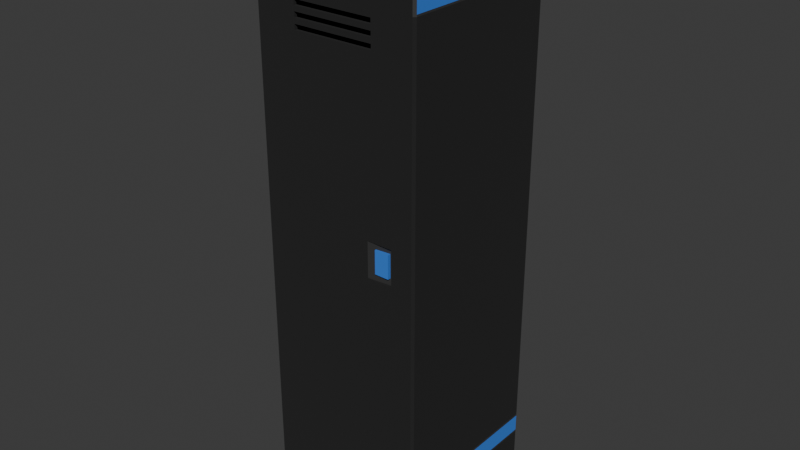 # Source: locker.blend  (saved by Blender 4.4.32; exported with 4.5.12 LTS)
import bpy
from mathutils import Matrix  # noqa: F401  (used for matrix-valued properties, if any)

bpy.ops.wm.read_factory_settings(use_empty=True)
scene = bpy.context.scene
scene.name = 'Scene'

# ---- collections
col_collection = bpy.data.collections.new('Collection'); scene.collection.children.link(col_collection)

# ---- materials (node trees are filled in below, after node groups)
mat_lockerbase = bpy.data.materials.new('LockerBase')
mat_lockerbase.alpha_threshold = 0.0
mat_lockerbase.roughness = 0.5
mat_lockerbase.line_color = (0.0, 0.0, 0.0, 1.0)
mat_lockerdetail = bpy.data.materials.new('LockerDetail')
mat_lockercolor = bpy.data.materials.new('LockerColor')

# ---- material node trees
mat_lockerbase.use_nodes = True; mat_lockerbase.node_tree.nodes.clear()
_N = mat_lockerbase.node_tree.nodes; _L = mat_lockerbase.node_tree.links
n0 = _N.new('ShaderNodeOutputMaterial'); n0.name = 'Material Output'; n0.location = (300, 300)
n1 = _N.new('ShaderNodeBsdfPrincipled'); n1.name = 'Principled BSDF'; n1.location = (10, 300)
n1.inputs[0].default_value = (0.01754, 0.01754, 0.01754, 1.0)
n1.inputs[1].default_value = 0.1257
n1.inputs[2].default_value = 1.0
n1.inputs[3].default_value = 1.45
_L.new(n1.outputs[0], n0.inputs[0])
n0.is_active_output = True
mat_lockerdetail.use_nodes = True; mat_lockerdetail.node_tree.nodes.clear()
_N = mat_lockerdetail.node_tree.nodes; _L = mat_lockerdetail.node_tree.links
n0 = _N.new('ShaderNodeBsdfPrincipled'); n0.name = 'Principled BSDF'; n0.location = (10, 300)
n0.inputs[0].default_value = (0.04006, 0.04006, 0.04006, 1.0)
n1 = _N.new('ShaderNodeOutputMaterial'); n1.name = 'Material Output'; n1.location = (300, 300)
_L.new(n0.outputs[0], n1.inputs[0])
n1.is_active_output = True
mat_lockercolor.use_nodes = True; mat_lockercolor.node_tree.nodes.clear()
_N = mat_lockercolor.node_tree.nodes; _L = mat_lockercolor.node_tree.links
n0 = _N.new('ShaderNodeBsdfPrincipled'); n0.name = 'Principled BSDF'; n0.location = (10, 300)
n0.inputs[0].default_value = (0.04627, 0.2359, 0.801, 1.0)
n0.inputs[1].default_value = 0.2197
n0.inputs[2].default_value = 0.824
n1 = _N.new('ShaderNodeOutputMaterial'); n1.name = 'Material Output'; n1.location = (300, 300)
_L.new(n0.outputs[0], n1.inputs[0])
n1.is_active_output = True

# ---- world
world_world = bpy.data.worlds.new('World'); scene.world = world_world
world_world.use_nodes = True; world_world.node_tree.nodes.clear()
_N = world_world.node_tree.nodes; _L = world_world.node_tree.links
n0 = _N.new('ShaderNodeOutputWorld'); n0.name = 'World Output'; n0.location = (300, 300)
n1 = _N.new('ShaderNodeBackground'); n1.name = 'Background'; n1.location = (10, 300)
n1.inputs[0].default_value = (0.05088, 0.05088, 0.05088, 1.0)
_L.new(n1.outputs[0], n0.inputs[0])
n0.is_active_output = True
world_world.color = (0.05088, 0.05088, 0.05088)
world_world.sun_shadow_jitter_overblur = 0.0

# ---- meshes
me_cube = bpy.data.meshes.new('Cube')
me_cube.from_pydata([(-1.122, -1.3, 0.6284), (1.122, -1.3, 0.6284), (1.3, 0.0, 9.0), (-1.3, 0.0, 9.0), (1.3, 0.0, 0.45), (-1.3, 0.0, 0.45), (0.9216, -1.3, 8.822), (-0.9216, -1.3, 8.822), (-0.9967, -1.3, 0.0), (0.9967, -1.3, 0.0), (0.9967, -1.3, 0.6284), (-0.9967, -1.3, 0.6284), (-0.9967, 0.0, 9.0), (0.9967, 0.0, 9.0), (-1.3, -0.975, 0.0), (1.3, -0.975, 0.45), (1.3, -0.975, 0.0), (-1.3, -0.975, 0.45), (-0.9967, -0.975, 0.0), (0.9967, -0.975, 0.0), (0.9967, -0.975, 9.0), (-0.9967, -0.975, 9.0), (0.9967, -0.975, 0.45), (-0.9967, -0.975, 0.45), (1.3, 1.3, 0.0), (-1.3, 1.3, 0.0), (-1.3, 1.3, 0.45), (1.3, 1.3, 0.45), (-0.9967, 1.3, 0.0), (0.9967, 1.3, 0.0), (0.9967, 1.3, 0.45), (-0.9967, 1.3, 0.45), (-1.3, 0.975, 0.0), (1.3, 0.975, 9.0), (1.3, 0.975, 0.45), (-1.3, 0.975, 9.0), (1.3, 0.975, 0.0), (-1.3, 0.975, 0.45), (-0.9967, 0.975, 0.0), (0.9967, 0.975, 0.0), (0.9967, 0.975, 9.0), (-0.9967, 0.975, 9.0), (0.9967, 0.975, 0.45), (-0.9967, 0.975, 0.45), (1.122, -1.3, 8.617), (1.3, -0.9897, 9.0), (-1.122, -1.3, 8.617), (-1.3, -0.9897, 9.0), (1.3, 1.3, 8.69), (0.9967, 1.3, 9.0), (-0.9967, 1.3, 9.0), (-1.3, 1.3, 8.69), (-0.9967, -1.3, 9.0), (-0.9967, -1.3, 0.45), (0.9967, -1.3, 9.0), (0.9967, -1.3, 0.45), (-1.291, -1.237, 6.691), (-1.291, -1.237, 6.865), (-1.291, 1.291, 6.691), (-1.291, 1.291, 6.865), (1.291, -1.237, 6.691), (1.291, -1.237, 6.865), (1.291, 1.291, 6.691), (1.291, 1.291, 6.865), (-1.122, -1.3, 0.6284), (1.122, -1.3, 0.6284), (0.9216, -1.3, 8.822), (0.5272, -1.294, 4.398), (-0.9216, -1.3, 8.822), (0.5272, -1.294, 4.953), (0.9967, -1.3, 0.6284), (-0.9967, -1.3, 0.6284), (1.122, -1.3, 8.617), (0.9319, -1.251, 4.398), (-1.122, -1.3, 8.617), (0.9319, -1.251, 4.953), (-0.6299, -1.3, 7.619), (-0.6299, -1.3, 7.699), (-0.6299, -1.3, 7.779), (-0.6299, -1.3, 7.858), (-0.6299, -1.3, 7.938), (0.6299, -1.3, 7.54), (0.6299, -1.3, 7.619), (0.6299, -1.3, 7.699), (0.6299, -1.3, 7.938), (0.6299, -1.3, 7.779), (0.6299, -1.3, 7.858), (-0.6299, -1.3, 7.54), (0.9319, -1.3, 4.953), (0.9319, -1.3, 4.398), (0.7698, -1.3, 4.953), (0.5272, -1.3, 4.398), (0.5272, -1.3, 4.953), (0.6597, -1.304, 4.504), (0.6597, -1.304, 4.864), (0.6597, -1.247, 4.504), (0.6597, -1.247, 4.864), (0.884, -1.306, 4.504), (0.884, -1.306, 4.864), (0.884, -1.249, 4.504), (0.884, -1.249, 4.864), (1.3, 0.0, 4.814), (1.3, 0.0, 4.529), (-1.3, 0.0, 4.814), (-1.3, 0.0, 4.529), (-0.9967, 1.3, 4.814), (-0.9967, 1.3, 4.529), (0.9967, 1.3, 4.814), (0.9967, 1.3, 4.529), (-1.3, 0.975, 4.814), (-1.3, 0.975, 4.529), (1.3, 0.975, 4.814), (1.3, 0.975, 4.529), (1.3, 1.3, 4.519), (1.3, 1.3, 4.794), (-1.3, 1.3, 4.794), (-1.3, 1.3, 4.519), (-1.3, -0.9848, 4.814), (-1.3, -0.9799, 4.529), (1.3, -0.9848, 4.814), (1.3, -0.9799, 4.529), (1.122, -1.3, 4.795), (1.122, -1.3, 4.529), (-1.122, -1.3, 4.529), (-1.122, -1.3, 4.795), (1.3, 1.3, 8.091), (1.3, 1.3, 8.361), (-1.122, -1.3, 8.091), (-1.122, -1.3, 8.361), (1.3, 0.0, 8.361), (1.3, 0.0, 8.091), (-1.3, 0.0, 8.361), (-1.3, 0.0, 8.091), (-0.9967, 1.3, 8.361), (-0.9967, 1.3, 8.091), (0.9967, 1.3, 8.361), (0.9967, 1.3, 8.091), (-1.3, 0.975, 8.361), (-1.3, 0.975, 8.091), (1.3, 0.975, 8.361), (1.3, 0.975, 8.091), (-1.3, 1.3, 8.361), (-1.3, 1.3, 8.091), (-1.3, -0.9881, 8.361), (-1.3, -0.9865, 8.091), (1.3, -0.9881, 8.361), (1.3, -0.9865, 8.091), (1.122, -1.3, 8.361), (1.122, -1.3, 8.091), (1.3, 0.0, 1.04), (1.3, 0.0, 0.7699), (-1.3, 0.0, 1.04), (-1.3, 0.0, 0.7699), (-0.9967, 1.3, 1.04), (-0.9967, 1.3, 0.7699), (0.9967, 1.3, 1.04), (0.9967, 1.3, 0.7699), (-1.3, 0.975, 1.04), (-1.3, 0.975, 0.7699), (1.3, 0.975, 1.04), (1.3, 0.975, 0.7699), (-1.3, 1.3, 1.04), (-1.3, 1.3, 0.7699), (-1.3, -0.9783, 1.04), (-1.3, -0.9766, 0.7699), (1.3, -0.9783, 1.04), (1.3, -0.9766, 0.7699), (1.122, -1.3, 1.04), (1.122, -1.3, 0.7699), (1.3, 1.3, 0.7699), (1.3, 1.3, 1.04), (-1.122, -1.3, 0.7699), (-1.122, -1.3, 1.04), (1.271, -1.271, 0.02887), (-1.271, -1.271, 0.02887), (-1.122, -1.25, 0.6284), (1.122, -1.25, 0.6284), (1.265, 0.0, 8.965), (-1.265, 0.0, 8.965), (1.265, 0.0, 0.4854), (-1.265, 0.0, 0.4854), (0.9216, -1.25, 8.822), (-0.9216, -1.25, 8.822), (-1.026, -1.271, 0.02887), (1.026, -1.271, 0.02887), (0.9967, -1.25, 0.6284), (-0.9967, -1.25, 0.6284), (-0.9967, 0.0, 8.95), (0.9967, 0.0, 8.95), (-1.271, -1.004, 0.02887), (1.255, -0.9901, 0.4651), (1.271, -1.004, 0.02887), (-1.255, -0.9901, 0.4651), (-1.026, -1.004, 0.02887), (1.026, -1.004, 0.02887), (0.9967, -0.975, 8.95), (-0.9967, -0.975, 8.95), (1.026, -1.004, 0.4789), (-1.026, -1.004, 0.4789), (1.271, 1.271, 0.02887), (-1.271, 1.271, 0.02887), (-1.265, 1.265, 0.45), (1.265, 1.265, 0.45), (-1.026, 1.271, 0.02887), (1.026, 1.271, 0.02887), (1.012, 1.255, 0.4651), (-1.012, 1.255, 0.4651), (-1.271, 1.004, 0.02887), (1.265, 0.9684, 8.965), (1.255, 0.9901, 0.4651), (-1.265, 0.9684, 8.965), (1.271, 1.004, 0.02887), (-1.255, 0.9901, 0.4651), (-1.026, 1.004, 0.02887), (1.026, 1.004, 0.02887), (0.9967, 0.975, 8.95), (-0.9967, 0.975, 8.95), (1.026, 1.004, 0.4789), (-1.026, 1.004, 0.4789), (1.122, -1.25, 8.617), (1.265, -0.9827, 8.965), (-1.122, -1.25, 8.617), (-1.265, -0.9827, 8.965), (1.265, 1.265, 8.682), (0.9891, 1.265, 8.965), (-0.9891, 1.265, 8.965), (-1.265, 1.265, 8.682), (-1.265, -1.265, 8.683), (-0.9893, -1.265, 8.965), (-1.012, -1.255, 0.4651), (-1.265, -1.265, 0.45), (0.9893, -1.265, 8.965), (1.265, -1.265, 0.45), (1.012, -1.255, 0.4651), (1.265, -1.265, 8.683), (-1.262, -1.208, 6.72), (-1.262, -1.208, 6.836), (-1.262, 1.262, 6.72), (-1.262, 1.262, 6.836), (1.262, -1.208, 6.72), (1.262, -1.208, 6.836), (1.262, 1.262, 6.72), (1.262, 1.262, 6.836), (-1.122, -1.25, 0.6284), (1.122, -1.25, 0.6284), (0.9216, -1.25, 8.822), (0.497, -1.267, 4.369), (-0.9216, -1.25, 8.822), (0.497, -1.267, 4.982), (0.9967, -1.25, 0.6284), (-0.9967, -1.25, 0.6284), (1.122, -1.25, 8.617), (0.9593, -1.22, 4.37), (-1.122, -1.25, 8.617), (0.9593, -1.22, 4.982), (-0.6299, -1.25, 7.619), (-0.6299, -1.25, 7.699), (-0.6299, -1.25, 7.779), (-0.6299, -1.25, 7.858), (-0.6299, -1.25, 7.938), (0.6299, -1.25, 7.54), (0.6299, -1.25, 7.619), (0.6299, -1.25, 7.699), (0.6299, -1.25, 7.938), (0.6299, -1.25, 7.779), (0.6299, -1.25, 7.858), (-0.6299, -1.25, 7.54), (0.9608, -1.271, 4.982), (0.9608, -1.271, 4.369), (0.7698, -1.265, 4.988), (0.4983, -1.271, 4.369), (0.5119, -1.255, 4.968), (0.6887, -1.275, 4.533), (0.6887, -1.275, 4.835), (0.6884, -1.276, 4.533), (0.6884, -1.276, 4.835), (0.8553, -1.277, 4.533), (0.8553, -1.277, 4.835), (0.855, -1.278, 4.533), (0.855, -1.278, 4.835), (1.25, 0.0, 4.814), (1.25, 0.0, 4.529), (-1.25, 0.0, 4.814), (-1.25, 0.0, 4.529), (-0.9967, 1.25, 4.814), (-0.9967, 1.25, 4.529), (0.9967, 1.25, 4.814), (0.9967, 1.25, 4.529), (-1.25, 0.975, 4.814), (-1.25, 0.975, 4.529), (1.25, 0.975, 4.814), (1.25, 0.975, 4.529), (1.265, -1.265, 4.794), (1.265, -1.265, 4.519), (-1.265, -1.265, 4.519), (-1.265, -1.265, 4.794), (1.265, 1.265, 4.519), (1.265, 1.265, 4.794), (-1.265, 1.265, 4.794), (-1.265, 1.265, 4.519), (-1.25, -0.9848, 4.814), (-1.25, -0.9799, 4.529), (1.25, -0.9848, 4.814), (1.25, -0.9799, 4.529), (1.122, -1.25, 4.795), (1.122, -1.25, 4.529), (-1.122, -1.25, 4.529), (-1.122, -1.25, 4.795), (-1.265, -1.265, 8.091), (-1.265, -1.265, 8.361), (1.265, 1.265, 8.091), (1.265, 1.265, 8.361), (-1.122, -1.25, 8.091), (-1.122, -1.25, 8.361), (1.25, 0.0, 8.361), (1.25, 0.0, 8.091), (-1.25, 0.0, 8.361), (-1.25, 0.0, 8.091), (-0.9967, 1.25, 8.361), (-0.9967, 1.25, 8.091), (0.9967, 1.25, 8.361), (0.9967, 1.25, 8.091), (-1.25, 0.975, 8.361), (-1.25, 0.975, 8.091), (1.25, 0.975, 8.361), (1.25, 0.975, 8.091), (1.265, -1.265, 8.361), (1.265, -1.265, 8.091), (-1.265, 1.265, 8.361), (-1.265, 1.265, 8.091), (-1.25, -0.9881, 8.361), (-1.25, -0.9865, 8.091), (1.25, -0.9881, 8.361), (1.25, -0.9865, 8.091), (1.122, -1.25, 8.361), (1.122, -1.25, 8.091), (1.25, 0.0, 1.04), (1.25, 0.0, 0.7699), (-1.25, 0.0, 1.04), (-1.25, 0.0, 0.7699), (-0.9967, 1.25, 1.04), (-0.9967, 1.25, 0.7699), (0.9967, 1.25, 1.04), (0.9967, 1.25, 0.7699), (-1.25, 0.975, 1.04), (-1.25, 0.975, 0.7699), (1.25, 0.975, 1.04), (1.25, 0.975, 0.7699), (1.265, -1.265, 1.04), (1.265, -1.265, 0.7699), (-1.265, 1.265, 1.04), (-1.265, 1.265, 0.7699), (-1.25, -0.9783, 1.04), (-1.25, -0.9766, 0.7699), (1.25, -0.9783, 1.04), (1.25, -0.9766, 0.7699), (1.122, -1.25, 1.04), (1.122, -1.25, 0.7699), (-1.265, -1.265, 0.7699), (-1.265, -1.265, 1.04), (1.265, 1.265, 0.7699), (1.265, 1.265, 1.04), (-1.122, -1.25, 0.7699), (-1.122, -1.25, 1.04), (1.3, 1.3, 8.388), (-1.122, -1.3, 8.388), (1.3, 0.0, 8.388), (-1.3, 0.0, 8.388), (-0.9967, 1.3, 8.388), (0.9967, 1.3, 8.388), (-1.3, 0.975, 8.388), (1.3, 0.975, 8.388), (-1.3, 1.3, 8.388), (-1.3, -0.9881, 8.388), (1.3, -0.9881, 8.388), (1.122, -1.3, 8.388), (-1.265, -1.265, 8.388), (1.265, 1.265, 8.388), (-1.122, -1.25, 8.388), (1.25, 0.0, 8.388), (-1.25, 0.0, 8.388), (-0.9967, 1.25, 8.388), (0.9967, 1.25, 8.388), (-1.25, 0.975, 8.388), (1.25, 0.975, 8.388), (1.265, -1.265, 8.388), (-1.265, 1.265, 8.388), (-1.25, -0.9881, 8.388), (1.25, -0.9881, 8.388), (1.122, -1.25, 8.388), (1.3, 0.0, 8.063), (-1.3, 0.0, 8.063), (-0.9967, 1.3, 8.063), (0.9967, 1.3, 8.063), (-1.3, 0.975, 8.063), (1.3, 0.975, 8.063), (-1.3, 1.3, 8.063), (-1.3, -0.9865, 8.063), (1.3, -0.9865, 8.063), (1.122, -1.3, 8.063), (1.3, 1.3, 8.063), (-1.122, -1.3, 8.063), (1.25, 0.0, 8.063), (-1.25, 0.0, 8.063), (-0.9967, 1.25, 8.063), (0.9967, 1.25, 8.063), (-1.25, 0.975, 8.063), (1.25, 0.975, 8.063), (1.265, -1.265, 8.063), (-1.265, 1.265, 8.063), (-1.25, -0.9865, 8.063), (1.25, -0.9865, 8.063), (1.122, -1.25, 8.063), (-1.265, -1.265, 8.063), (1.265, 1.265, 8.063), (-1.122, -1.25, 8.063), (1.3, 1.3, 1.075), (-1.122, -1.3, 1.075), (1.3, 0.0, 1.075), (-1.3, 0.0, 1.075), (-0.9967, 1.3, 1.075), (0.9967, 1.3, 1.075), (-1.3, 0.975, 1.075), (1.3, 0.975, 1.075), (-1.3, 1.3, 1.075), (-1.3, -0.9783, 1.075), (1.3, -0.9783, 1.075), (1.122, -1.3, 1.075), (-1.265, -1.265, 1.075), (1.265, 1.265, 1.075), (-1.122, -1.25, 1.075), (1.25, 0.0, 1.075), (-1.25, 0.0, 1.075), (-0.9967, 1.25, 1.075), (0.9967, 1.25, 1.075), (-1.25, 0.975, 1.075), (1.25, 0.975, 1.075), (1.265, -1.265, 1.075), (-1.265, 1.265, 1.075), (-1.25, -0.9783, 1.075), (1.25, -0.9783, 1.075), (1.122, -1.25, 1.075), (1.3, 0.0, 0.7395), (-1.3, 0.0, 0.7395), (-0.9967, 1.3, 0.7395), (0.9967, 1.3, 0.7395), (-1.3, 0.975, 0.7395), (1.3, 0.975, 0.7395), (-1.3, 1.3, 0.7395), (-1.3, -0.9766, 0.7395), (1.3, -0.9766, 0.7395), (1.122, -1.3, 0.7395), (1.3, 1.3, 0.7395), (-1.122, -1.3, 0.7395), (1.25, 0.0, 0.7395), (-1.25, 0.0, 0.7395), (-0.9967, 1.25, 0.7395), (0.9967, 1.25, 0.7395), (-1.25, 0.975, 0.7395), (1.25, 0.975, 0.7395), (1.265, -1.265, 0.7395), (-1.265, 1.265, 0.7395), (-1.25, -0.9766, 0.7395), (1.25, -0.9766, 0.7395), (1.122, -1.25, 0.7395), (-1.265, -1.265, 0.7395), (1.265, 1.265, 0.7395), (-1.122, -1.25, 0.7395), (1.3, -1.265, 0.0), (1.265, -1.3, 0.0), (-1.265, -1.3, 0.0), (-1.3, -1.265, 0.0), (-1.3, -1.265, 8.725), (-1.265, -1.3, 8.675), (-1.275, -1.3, 8.715), (-1.265, -1.3, 0.45), (-1.3, -1.265, 0.45), (1.3, -1.265, 0.45), (1.265, -1.3, 0.45), (1.265, -1.3, 8.675), (1.3, -1.265, 8.725), (1.275, -1.3, 8.715), (1.265, -1.3, 4.794), (1.3, -1.265, 4.796), (1.265, -1.3, 4.521), (1.3, -1.265, 4.52), (-1.265, -1.3, 4.521), (-1.3, -1.265, 4.52), (-1.265, -1.3, 4.794), (-1.3, -1.265, 4.796), (-1.265, -1.3, 8.091), (-1.3, -1.265, 8.091), (-1.265, -1.3, 8.361), (-1.3, -1.265, 8.361), (1.265, -1.3, 8.361), (1.3, -1.265, 8.361), (1.265, -1.3, 8.091), (1.3, -1.265, 8.091), (1.265, -1.3, 1.04), (1.3, -1.265, 1.04), (1.265, -1.3, 0.7699), (1.3, -1.265, 0.7699), (-1.265, -1.3, 0.7699), (-1.3, -1.265, 0.7699), (-1.265, -1.3, 1.04), (-1.3, -1.265, 1.04), (-1.3, -1.265, 8.388), (-1.265, -1.3, 8.388), (1.3, -1.265, 8.388), (1.265, -1.3, 8.388), (1.3, -1.265, 8.063), (1.265, -1.3, 8.063), (-1.3, -1.265, 8.063), (-1.265, -1.3, 8.063), (-1.3, -1.265, 1.075), (-1.265, -1.3, 1.075), (1.3, -1.265, 1.075), (1.265, -1.3, 1.075), (1.3, -1.265, 0.7395), (1.265, -1.3, 0.7395), (-1.3, -1.265, 0.7395), (-1.265, -1.3, 0.7395)], [], [(33, 49, 40), (21, 47, 52), (16, 15, 477, 468), (471, 476, 17, 14), (14, 18, 8, 470, 471), (373, 47, 3, 367), (19, 16, 468, 469, 9), (46, 7, 52, 474, 473), (365, 46, 473, 507), (119, 398, 510, 483), (20, 21, 52, 54), (13, 12, 21, 20), (2, 13, 20, 45), (8, 53, 475, 470), (366, 2, 45, 374), (12, 3, 47, 21), (15, 16, 19, 22), (55, 22, 19, 9), (53, 8, 18, 23), (18, 14, 17, 23), (53, 23, 22, 55), (17, 5, 4, 15), (41, 50, 35), (39, 29, 24, 36), (364, 369, 49, 48), (36, 24, 27, 34), (28, 25, 26, 31), (370, 367, 3, 35), (24, 29, 30, 27), (32, 25, 28, 38), (372, 370, 35, 51), (369, 368, 50, 49), (371, 364, 48, 33), (40, 49, 50, 41), (13, 40, 41, 12), (2, 33, 40, 13), (368, 372, 51, 50), (25, 32, 37, 26), (366, 371, 33, 2), (12, 41, 35, 3), (34, 42, 39, 36), (30, 29, 39, 42), (31, 43, 38, 28), (38, 43, 37, 32), (31, 30, 42, 43), (37, 34, 4, 5), (44, 375, 509, 479), (506, 472, 47, 373), (33, 48, 49), (35, 50, 51), (45, 20, 54), (472, 474, 52, 47), (0, 453, 521, 475), (7, 6, 54, 52), (6, 44, 479, 481, 54), (10, 11, 53, 55), (54, 481, 480, 45), (1, 10, 55, 478), (11, 0, 475, 53), (56, 57, 59, 58), (58, 59, 63, 62), (62, 63, 61, 60), (60, 61, 57, 56), (58, 62, 60, 56), (63, 59, 57, 61), (65, 72, 66, 70), (82, 81, 92, 90), (79, 80, 68, 71, 70, 66, 84, 86, 85, 83, 82, 90, 88, 89, 91, 92, 81, 87, 76, 77, 78), (84, 66, 68, 80), (77, 76, 82, 83), (85, 86, 79, 78), (71, 68, 74, 64), (67, 69, 92, 91), (67, 73, 75, 69), (75, 73, 89, 88), (89, 73, 67, 91), (92, 69, 75, 88, 90), (93, 94, 96, 95), (95, 96, 100, 99), (99, 100, 98, 97), (97, 98, 94, 93), (95, 99, 97, 93), (100, 96, 94, 98), (487, 489, 117, 118), (124, 401, 513, 488), (120, 119, 483, 485), (122, 427, 517, 484), (418, 423, 112, 102), (102, 112, 111, 101), (420, 424, 116, 106), (106, 116, 115, 105), (423, 416, 113, 112), (112, 113, 114, 111), (421, 420, 106, 108), (108, 106, 105, 107), (424, 422, 110, 116), (116, 110, 109, 115), (422, 419, 104, 110), (110, 104, 103, 109), (416, 421, 108, 113), (113, 108, 107, 114), (418, 102, 120, 426), (102, 101, 119, 120), (514, 487, 118, 425), (121, 122, 484, 482), (417, 123, 486, 515), (123, 124, 488, 486), (425, 118, 104, 419), (118, 117, 103, 104), (146, 145, 495, 497), (148, 399, 511, 496), (491, 493, 143, 144), (128, 365, 507, 492), (390, 395, 140, 130), (130, 140, 139, 129), (392, 396, 142, 134), (134, 142, 141, 133), (395, 400, 125, 140), (140, 125, 126, 139), (393, 392, 134, 136), (136, 134, 133, 135), (396, 394, 138, 142), (142, 138, 137, 141), (394, 391, 132, 138), (138, 132, 131, 137), (400, 393, 136, 125), (125, 136, 135, 126), (390, 130, 146, 398), (130, 129, 145, 146), (165, 426, 516, 499), (147, 148, 496, 494), (401, 127, 490, 513), (127, 128, 492, 490), (397, 144, 132, 391), (144, 143, 131, 132), (449, 164, 152, 443), (164, 163, 151, 152), (171, 172, 504, 502), (520, 503, 164, 449), (168, 451, 519, 500), (450, 166, 501, 518), (442, 150, 166, 450), (150, 149, 165, 166), (452, 445, 156, 169), (169, 156, 155, 170), (446, 443, 152, 158), (158, 152, 151, 157), (448, 446, 158, 162), (162, 158, 157, 161), (445, 444, 154, 156), (156, 154, 153, 155), (447, 452, 169, 160), (160, 169, 170, 159), (444, 448, 162, 154), (154, 162, 161, 153), (442, 447, 160, 150), (150, 160, 159, 149), (503, 505, 163, 164), (505, 514, 425, 163), (166, 165, 499, 501), (427, 167, 498, 517), (208, 215, 224), (196, 228, 222), (194, 184, 173, 191), (191, 173, 232, 190), (183, 174, 230, 229), (387, 380, 178, 222), (173, 184, 233, 232), (189, 174, 183, 193), (376, 387, 222, 227), (388, 385, 234, 220), (195, 231, 228, 196), (188, 195, 196, 187), (177, 220, 195, 188), (174, 189, 192, 230), (379, 388, 220, 177), (187, 196, 222, 178), (190, 197, 194, 191), (233, 184, 194, 197), (229, 198, 193, 183), (193, 198, 192, 189), (229, 233, 197, 198), (192, 190, 179, 180), (216, 210, 225), (214, 211, 199, 204), (377, 223, 224, 382), (211, 209, 202, 199), (203, 206, 201, 200), (383, 210, 178, 380), (199, 202, 205, 204), (207, 213, 203, 200), (386, 226, 210, 383), (382, 224, 225, 381), (384, 208, 223, 377), (215, 216, 225, 224), (188, 187, 216, 215), (177, 188, 215, 208), (381, 225, 226, 386), (200, 201, 212, 207), (379, 177, 208, 384), (187, 178, 210, 216), (209, 211, 214, 217), (205, 217, 214, 204), (206, 203, 213, 218), (213, 207, 212, 218), (206, 218, 217, 205), (212, 180, 179, 209), (231, 220, 234), (227, 222, 228), (208, 224, 223), (210, 226, 225), (220, 231, 195), (221, 227, 228, 182), (186, 229, 230, 175), (182, 228, 231, 181), (176, 232, 233, 185), (185, 233, 229, 186), (181, 231, 234, 219), (464, 460, 232, 176), (378, 376, 227, 221), (235, 237, 238, 236), (237, 241, 242, 238), (241, 239, 240, 242), (239, 235, 236, 240), (237, 235, 239, 241), (242, 240, 236, 238), (244, 249, 245, 251), (261, 269, 271, 260), (258, 257, 256, 255, 266, 260, 271, 270, 268, 267, 269, 261, 262, 264, 265, 263, 245, 249, 250, 247, 259), (263, 259, 247, 245), (256, 262, 261, 255), (264, 257, 258, 265), (250, 243, 253, 247), (246, 270, 271, 248), (246, 248, 254, 252), (254, 267, 268, 252), (268, 270, 246, 252), (271, 269, 267, 254, 248), (272, 274, 275, 273), (274, 278, 279, 275), (278, 276, 277, 279), (276, 272, 273, 277), (274, 272, 276, 278), (279, 277, 273, 275), (430, 428, 294, 306), (306, 294, 295, 307), (412, 408, 292, 304), (304, 292, 293, 305), (431, 281, 291, 436), (281, 280, 290, 291), (433, 285, 299, 438), (285, 284, 298, 299), (436, 291, 296, 429), (291, 290, 297, 296), (434, 287, 285, 433), (287, 286, 284, 285), (438, 299, 289, 435), (299, 298, 288, 289), (435, 289, 283, 432), (289, 288, 282, 283), (429, 296, 287, 434), (296, 297, 286, 287), (431, 440, 303, 281), (281, 303, 302, 280), (440, 437, 293, 303), (303, 293, 292, 302), (428, 439, 301, 294), (294, 301, 300, 295), (439, 432, 283, 301), (301, 283, 282, 300), (389, 385, 326, 334), (334, 326, 327, 335), (415, 413, 308, 312), (312, 308, 309, 313), (402, 315, 325, 407), (315, 314, 324, 325), (404, 319, 329, 409), (319, 318, 328, 329), (407, 325, 310, 414), (325, 324, 311, 310), (405, 321, 319, 404), (321, 320, 318, 319), (409, 329, 323, 406), (329, 328, 322, 323), (406, 323, 317, 403), (323, 322, 316, 317), (414, 310, 321, 405), (310, 311, 320, 321), (402, 411, 333, 315), (315, 333, 332, 314), (411, 408, 327, 333), (333, 327, 326, 332), (413, 410, 331, 308), (308, 331, 330, 309), (410, 403, 317, 331), (331, 317, 316, 330), (462, 455, 339, 353), (353, 339, 338, 352), (465, 462, 353, 358), (358, 353, 352, 359), (463, 460, 349, 355), (355, 349, 348, 354), (454, 463, 355, 337), (337, 355, 354, 336), (466, 360, 343, 457), (360, 361, 342, 343), (458, 345, 339, 455), (345, 344, 338, 339), (461, 351, 345, 458), (351, 350, 344, 345), (457, 343, 341, 456), (343, 342, 340, 341), (459, 347, 360, 466), (347, 346, 361, 360), (456, 341, 351, 461), (341, 340, 350, 351), (454, 337, 347, 459), (337, 336, 346, 347), (467, 465, 358, 362), (362, 358, 359, 363), (441, 437, 348, 356), (356, 348, 349, 357), (15, 22, 197, 190), (23, 17, 192, 198), (22, 23, 198, 197), (17, 15, 190, 192), (42, 34, 209, 217), (37, 43, 218, 212), (43, 42, 217, 218), (34, 37, 212, 209), (7, 46, 221, 182), (0, 11, 186, 175), (6, 7, 182, 181), (10, 1, 176, 185), (11, 10, 185, 186), (44, 6, 181, 219), (451, 168, 357, 464), (365, 128, 313, 378), (65, 70, 249, 244), (72, 65, 244, 251), (66, 72, 251, 245), (81, 82, 261, 260), (80, 79, 258, 259), (70, 71, 250, 249), (86, 84, 263, 265), (83, 85, 264, 262), (87, 81, 260, 266), (76, 87, 266, 255), (78, 77, 256, 257), (84, 80, 259, 263), (68, 66, 245, 247), (77, 83, 262, 256), (82, 76, 255, 261), (85, 78, 257, 264), (79, 86, 265, 258), (71, 64, 243, 250), (74, 68, 247, 253), (64, 74, 253, 243), (399, 148, 335, 412), (122, 121, 304, 305), (417, 172, 363, 430), (124, 123, 306, 307), (401, 124, 307, 415), (128, 127, 312, 313), (375, 44, 219, 389), (148, 147, 334, 335), (427, 122, 305, 441), (168, 167, 356, 357), (453, 0, 175, 467), (172, 171, 362, 363), (147, 375, 389, 334), (46, 365, 378, 221), (219, 234, 385, 389), (313, 309, 376, 378), (314, 379, 384, 324), (318, 381, 386, 328), (324, 384, 377, 311), (320, 382, 381, 318), (328, 386, 383, 322), (322, 383, 380, 316), (311, 377, 382, 320), (314, 332, 388, 379), (332, 326, 385, 388), (309, 330, 387, 376), (330, 316, 380, 387), (374, 45, 480, 508), (493, 506, 373, 143), (129, 139, 371, 366), (133, 141, 372, 368), (139, 126, 364, 371), (135, 133, 368, 369), (141, 137, 370, 372), (137, 131, 367, 370), (126, 135, 369, 364), (129, 366, 374, 145), (375, 147, 494, 509), (145, 374, 508, 495), (143, 373, 367, 131), (127, 401, 415, 312), (121, 399, 412, 304), (300, 282, 403, 410), (295, 300, 410, 413), (302, 292, 408, 411), (280, 302, 411, 402), (297, 414, 405, 286), (288, 406, 403, 282), (298, 409, 406, 288), (286, 405, 404, 284), (290, 407, 414, 297), (284, 404, 409, 298), (280, 402, 407, 290), (307, 295, 413, 415), (335, 327, 408, 412), (117, 397, 391, 103), (512, 491, 144, 397), (399, 121, 482, 511), (101, 390, 398, 119), (114, 107, 393, 400), (109, 103, 391, 394), (115, 109, 394, 396), (107, 105, 392, 393), (111, 114, 400, 395), (105, 115, 396, 392), (101, 111, 395, 390), (489, 512, 397, 117), (398, 146, 497, 510), (167, 427, 441, 356), (123, 417, 430, 306), (305, 293, 437, 441), (352, 338, 432, 439), (359, 352, 439, 428), (354, 348, 437, 440), (336, 354, 440, 431), (361, 429, 434, 342), (344, 435, 432, 338), (350, 438, 435, 344), (342, 434, 433, 340), (346, 436, 429, 361), (340, 433, 438, 350), (336, 431, 436, 346), (363, 359, 428, 430), (426, 120, 485, 516), (163, 425, 419, 151), (172, 417, 515, 504), (167, 168, 500, 498), (149, 418, 426, 165), (170, 155, 421, 416), (157, 151, 419, 422), (161, 157, 422, 424), (155, 153, 420, 421), (159, 170, 416, 423), (153, 161, 424, 420), (149, 159, 423, 418), (171, 453, 467, 362), (1, 451, 464, 176), (175, 230, 465, 467), (179, 454, 459, 209), (206, 456, 461, 201), (209, 459, 466, 202), (205, 457, 456, 206), (201, 461, 458, 212), (212, 458, 455, 180), (202, 466, 457, 205), (179, 190, 463, 454), (190, 232, 460, 463), (230, 192, 462, 465), (192, 180, 455, 462), (357, 349, 460, 464), (476, 520, 449, 17), (4, 34, 447, 442), (31, 26, 448, 444), (34, 27, 452, 447), (30, 31, 444, 445), (26, 37, 446, 448), (37, 5, 443, 446), (27, 30, 445, 452), (4, 442, 450, 15), (451, 1, 478, 519), (15, 450, 518, 477), (17, 449, 443, 5), (453, 171, 502, 521), (472, 473, 474), (479, 480, 481), (478, 469, 468, 477), (470, 475, 476, 471), (519, 478, 477, 518), (507, 473, 472, 506), (511, 482, 483, 510), (482, 484, 485, 483), (515, 486, 487, 514), (486, 488, 489, 487), (513, 490, 491, 512), (490, 492, 493, 491), (509, 494, 495, 508), (494, 496, 497, 495), (517, 498, 499, 516), (498, 500, 501, 499), (521, 502, 503, 520), (502, 504, 505, 503), (492, 507, 506, 493), (479, 509, 508, 480), (496, 511, 510, 497), (488, 513, 512, 489), (504, 515, 514, 505), (484, 517, 516, 485), (500, 519, 518, 501), (475, 521, 520, 476), (469, 478, 55, 9)])
me_cube.polygons.foreach_set('material_index', [0, 0, 0, 0, 0, 0, 0, 0, 0, 0, 0, 0, 0, 0, 0, 0, 0, 0, 0, 0, 0, 0, 0, 0, 0, 0, 0, 0, 0, 0, 0, 0, 0, 0, 0, 0, 0, 0, 0, 0, 0, 0, 0, 0, 0, 0, 0, 0, 2, 2, 0, 2, 0, 0, 0, 0, 2, 0, 0, 0, 0, 0, 0, 0, 0, 0, 0, 0, 0, 0, 0, 0, 0, 1, 0, 0, 0, 2, 2, 2, 2, 2, 2, 0, 0, 0, 0, 0, 0, 0, 0, 0, 0, 0, 0, 0, 0, 0, 0, 0, 0, 0, 0, 0, 0, 0, 0, 0, 0, 2, 0, 2, 0, 1, 2, 1, 2, 1, 2, 1, 2, 1, 2, 1, 2, 1, 2, 1, 2, 1, 0, 0, 0, 1, 2, 1, 2, 0, 1, 0, 1, 1, 2, 1, 2, 1, 2, 1, 2, 1, 2, 1, 2, 1, 2, 1, 2, 2, 1, 2, 0, 0, 0, 0, 0, 0, 0, 0, 0, 0, 0, 0, 0, 0, 0, 0, 0, 0, 0, 0, 0, 0, 0, 0, 0, 0, 0, 0, 0, 0, 0, 0, 0, 0, 0, 0, 0, 0, 0, 0, 0, 0, 0, 0, 0, 0, 0, 0, 0, 0, 0, 0, 0, 0, 0, 0, 0, 0, 0, 0, 0, 0, 0, 0, 0, 0, 0, 0, 0, 0, 0, 0, 0, 0, 0, 0, 0, 0, 0, 0, 0, 0, 0, 0, 0, 0, 0, 0, 0, 0, 0, 0, 0, 0, 0, 0, 0, 0, 0, 0, 0, 0, 0, 0, 0, 0, 0, 0, 0, 0, 1, 0, 1, 0, 1, 0, 1, 0, 1, 0, 1, 0, 1, 0, 1, 0, 1, 0, 1, 0, 1, 0, 1, 0, 1, 0, 1, 0, 1, 0, 1, 0, 1, 0, 1, 0, 1, 0, 1, 0, 1, 0, 1, 0, 1, 0, 1, 0, 1, 0, 1, 0, 0, 0, 0, 0, 0, 0, 0, 0, 0, 0, 0, 0, 0, 0, 1, 1, 0, 0, 0, 0, 0, 0, 0, 0, 0, 0, 0, 0, 0, 0, 0, 0, 0, 0, 0, 0, 1, 0, 1, 0, 0, 0, 0, 0, 0, 0, 0, 0, 1, 0, 0, 1, 1, 1, 1, 1, 1, 1, 1, 1, 1, 1, 1, 0, 1, 1, 1, 1, 1, 1, 1, 1, 1, 0, 1, 1, 1, 0, 0, 0, 0, 0, 0, 0, 0, 0, 0, 0, 0, 0, 1, 0, 1, 0, 0, 0, 0, 0, 0, 0, 0, 0, 0, 1, 1, 0, 0, 1, 1, 1, 1, 1, 1, 1, 1, 1, 1, 1, 1, 0, 1, 0, 0, 1, 1, 1, 1, 1, 1, 1, 1, 1, 0, 0, 0, 0, 0, 0, 0, 0, 0, 0, 0, 0, 0, 1, 0, 0, 0, 0, 0, 0, 0, 0, 0, 0, 0, 0, 0, 0, 0, 0, 0, 0, 0, 0, 0, 0, 0, 1, 1, 1, 1, 1, 1, 1, 1, 1, 0, 1, 0, 1, 0, 1, 0, 0])
_uv = me_cube.uv_layers.new(name='UVMap')
_uv.uv.foreach_set('vector', [0.625, 0.7202, 0.7083, 0.75, 0.7083, 0.7188, 0.7917, 0.7188, 0.875, 0.7202, 0.7917, 0.75, 0.375, 0.7188, 0.3875, 0.7188, 0.3875, 0.7466, 0.375, 0.7466, 0.375, 0.003406, 0.3875, 0.003406, 0.3875, 0.03125, 0.375, 0.03125, 0.125, 0.7188, 0.2083, 0.7188, 0.2083, 0.75, 0.1347, 0.75, 0.125, 0.7466, 0.5986, 0.03125, 0.625, 0.03125, 0.625, 0.125, 0.5986, 0.125, 0.2917, 0.7188, 0.375, 0.7188, 0.375, 0.7466, 0.3653, 0.75, 0.2917, 0.75, 0.6144, 0.951, 0.62, 0.9135, 0.625, 0.9167, 0.6171, 0.9932, 0.616, 0.9903, 0.5897, 0.951, 0.6144, 0.951, 0.616, 0.9903, 0.5907, 0.9903, 0.5458, 0.7197, 0.5722, 0.7193, 0.5663, 0.7465, 0.5407, 0.7466, 0.7083, 0.7188, 0.7917, 0.7188, 0.7917, 0.75, 0.7083, 0.75, 0.7083, 0.625, 0.7917, 0.625, 0.7917, 0.7188, 0.7083, 0.7188, 0.625, 0.625, 0.7083, 0.625, 0.7083, 0.7188, 0.625, 0.7188, 0.375, 0.9167, 0.3875, 0.9167, 0.3875, 0.9903, 0.375, 0.9903, 0.5986, 0.625, 0.625, 0.625, 0.625, 0.7188, 0.5986, 0.7193, 0.7917, 0.625, 0.875, 0.625, 0.875, 0.7188, 0.7917, 0.7188, 0.3875, 0.7188, 0.375, 0.7188, 0.2917, 0.7188, 0.0, 0.0, 0.3875, 0.8333, 0.0, 0.0, 0.2917, 0.7188, 0.2917, 0.75, 0.3875, 0.9167, 0.2083, 0.75, 0.2083, 0.7188, 0.0, 0.0, 0.2083, 0.7188, 0.375, 0.03125, 0.3875, 0.03125, 0.0, 0.0, 0.3875, 0.9167, 0.0, 0.0, 0.0, 0.0, 0.3875, 0.8333, 0.3875, 0.03125, 0.3875, 0.125, 0.3875, 0.625, 0.3875, 0.7188, 0.7917, 0.7188, 0.7917, 0.75, 0.875, 0.7188, 0.2917, 0.7188, 0.2917, 0.75, 0.375, 0.75, 0.375, 0.7188, 0.591, 0.75, 0.5986, 0.8333, 0.625, 0.8333, 0.6164, 0.75, 0.375, 0.7188, 0.375, 0.75, 0.3875, 0.75, 0.3875, 0.7188, 0.375, 0.9167, 0.375, 1.0, 0.3875, 1.0, 0.3875, 0.9167, 0.5986, 0.03072, 0.5986, 0.125, 0.625, 0.125, 0.625, 0.03125, 0.375, 0.75, 0.375, 0.8333, 0.3875, 0.8333, 0.3875, 0.75, 0.125, 0.7188, 0.125, 0.75, 0.2083, 0.75, 0.2083, 0.7188, 0.591, 0.0, 0.5986, 0.03072, 0.625, 0.02983, 0.6164, 0.0, 0.5986, 0.8333, 0.5986, 0.9167, 0.625, 0.9167, 0.625, 0.8333, 0.5986, 0.7188, 0.591, 0.75, 0.6164, 0.75, 0.625, 0.7188, 0.7083, 0.7188, 0.7083, 0.75, 0.7917, 0.75, 0.7917, 0.7188, 0.7083, 0.625, 0.7083, 0.7188, 0.7917, 0.7188, 0.7917, 0.625, 0.625, 0.625, 0.625, 0.7188, 0.7083, 0.7188, 0.7083, 0.625, 0.5986, 0.9167, 0.591, 1.0, 0.6164, 1.0, 0.625, 0.9167, 0.375, 0.0, 0.375, 0.03125, 0.3875, 0.03125, 0.3875, 0.0, 0.5986, 0.625, 0.5986, 0.7188, 0.625, 0.7188, 0.625, 0.625, 0.7917, 0.625, 0.7917, 0.7188, 0.875, 0.7188, 0.875, 0.625, 0.3875, 0.7188, 0.0, 0.0, 0.2917, 0.7188, 0.375, 0.7188, 0.3875, 0.8333, 0.2917, 0.75, 0.2917, 0.7188, 0.0, 0.0, 0.3875, 0.9167, 0.0, 0.0, 0.2083, 0.7188, 0.2083, 0.75, 0.2083, 0.7188, 0.0, 0.0, 0.3875, 0.03125, 0.375, 0.03125, 0.3875, 0.9167, 0.3875, 0.8333, 0.0, 0.0, 0.0, 0.0, 0.3875, 0.03125, 0.3875, 0.7188, 0.3875, 0.625, 0.3875, 0.125, 0.6144, 0.799, 0.5897, 0.799, 0.5907, 0.7597, 0.616, 0.7597, 0.5918, 0.003549, 0.6174, 0.003567, 0.625, 0.03125, 0.5986, 0.03125, 0.625, 0.7202, 0.6164, 0.75, 0.625, 0.8333, 0.625, 0.02983, 0.7917, 0.75, 0.6164, 1.0, 0.625, 0.7188, 0.7083, 0.7188, 0.7083, 0.75, 0.6459, 0.08221, 0.6171, 0.07483, 0.625, 0.9167, 0.875, 0.7202, 0.3925, 0.951, 0.4171, 0.951, 0.4138, 0.9903, 0.3849, 0.9903, 0.62, 0.9135, 0.62, 0.854, 0.625, 0.8333, 0.625, 0.9167, 0.62, 0.854, 0.6144, 0.799, 0.616, 0.7597, 0.6171, 0.7568, 0.625, 0.8333, 0.3925, 0.8333, 0.3925, 0.9167, 0.3875, 0.9167, 0.3875, 0.8333, 0.7083, 0.75, 0.6239, 0.75, 0.6174, 0.7466, 0.625, 0.7202, 0.3925, 0.799, 0.3925, 0.8333, 0.3875, 0.8333, 0.3875, 0.7597, 0.3925, 0.9167, 0.3925, 0.951, 0.3875, 0.9903, 0.3875, 0.9167, 0.375, 0.0, 0.625, 0.0, 0.625, 0.25, 0.375, 0.25, 0.375, 0.25, 0.625, 0.25, 0.625, 0.5, 0.375, 0.5, 0.375, 0.5, 0.625, 0.5, 0.625, 0.75, 0.375, 0.75, 0.375, 0.75, 0.625, 0.75, 0.625, 1.0, 0.375, 1.0, 0.125, 0.5, 0.375, 0.5, 0.375, 0.75, 0.125, 0.75, 0.625, 0.5, 0.875, 0.5, 0.875, 0.75, 0.625, 0.75, 0.3925, 0.799, 0.6144, 0.799, 0.62, 0.854, 0.3925, 0.8333, 0.5866, 0.8613, 0.5844, 0.8611, 0.5126, 0.8601, 0.5126, 0.8512, 0.5933, 0.9037, 0.5955, 0.9038, 0.62, 0.9135, 0.3925, 0.9167, 0.3925, 0.8333, 0.62, 0.854, 0.5955, 0.8619, 0.5933, 0.8617, 0.5911, 0.8616, 0.5889, 0.8614, 0.5866, 0.8613, 0.5126, 0.8512, 0.5126, 0.8452, 0.4972, 0.844, 0.4972, 0.8592, 0.5126, 0.8601, 0.5844, 0.8611, 0.5844, 0.9037, 0.5866, 0.9037, 0.5889, 0.9037, 0.5911, 0.9037, 0.5955, 0.8619, 0.62, 0.854, 0.62, 0.9135, 0.5955, 0.9038, 0.5889, 0.9037, 0.5866, 0.9037, 0.5866, 0.8613, 0.5889, 0.8614, 0.5911, 0.8616, 0.5933, 0.8617, 0.5933, 0.9037, 0.5911, 0.9037, 0.3925, 0.9167, 0.62, 0.9135, 0.6144, 0.951, 0.3925, 0.951, 0.375, 0.25, 0.625, 0.25, 0.625, 0.2482, 0.375, 0.2482, 0.375, 0.25, 0.375, 0.5, 0.625, 0.5, 0.625, 0.25, 0.625, 0.5, 0.375, 0.5, 0.375, 0.5147, 0.625, 0.5147, 0.375, 0.5147, 0.375, 0.5, 0.125, 0.5, 0.125, 0.5018, 0.875, 0.5018, 0.875, 0.5, 0.625, 0.5, 0.625, 0.5147, 0.7252, 0.5097, 0.375, 0.0, 0.625, 0.0, 0.625, 0.25, 0.375, 0.25, 0.375, 0.25, 0.625, 0.25, 0.625, 0.5, 0.375, 0.5, 0.375, 0.5, 0.625, 0.5, 0.625, 0.75, 0.375, 0.75, 0.375, 0.75, 0.625, 0.75, 0.625, 1.0, 0.375, 1.0, 0.125, 0.5, 0.375, 0.5, 0.375, 0.75, 0.125, 0.75, 0.625, 0.5, 0.875, 0.5, 0.875, 0.75, 0.625, 0.75, 0.4641, 0.003458, 0.5407, 0.003512, 0.5458, 0.03125, 0.4667, 0.03125, 0.5404, 0.951, 0.565, 0.951, 0.5654, 0.9903, 0.5401, 0.9903, 0.4667, 0.7192, 0.5458, 0.7197, 0.5407, 0.7466, 0.4641, 0.7466, 0.4664, 0.799, 0.4418, 0.799, 0.439, 0.7597, 0.4643, 0.7597, 0.4403, 0.625, 0.4403, 0.7188, 0.4667, 0.7188, 0.4667, 0.625, 0.4667, 0.625, 0.4667, 0.7188, 0.5458, 0.7188, 0.5458, 0.625, 0.4403, 0.9167, 0.4384, 1.0, 0.4638, 1.0, 0.4667, 0.9167, 0.4667, 0.9167, 0.4638, 1.0, 0.5401, 1.0, 0.5458, 0.9167, 0.4403, 0.7188, 0.4384, 0.75, 0.4638, 0.75, 0.4667, 0.7188, 0.4667, 0.7188, 0.4638, 0.75, 0.5401, 0.75, 0.5458, 0.7188, 0.4403, 0.8333, 0.4403, 0.9167, 0.4667, 0.9167, 0.4667, 0.8333, 0.4667, 0.8333, 0.4667, 0.9167, 0.5458, 0.9167, 0.5458, 0.8333, 0.4384, 0.0, 0.4403, 0.03109, 0.4667, 0.03078, 0.4638, 0.0, 0.4638, 0.0, 0.4667, 0.03078, 0.5458, 0.03031, 0.5401, 0.0, 0.4403, 0.03109, 0.4403, 0.125, 0.4667, 0.125, 0.4667, 0.03125, 0.4667, 0.03125, 0.4667, 0.125, 0.5458, 0.125, 0.5458, 0.03125, 0.4384, 0.75, 0.4403, 0.8333, 0.4667, 0.8333, 0.4638, 0.75, 0.4638, 0.75, 0.4667, 0.8333, 0.5458, 0.8333, 0.5401, 0.75, 0.4403, 0.625, 0.4667, 0.625, 0.4667, 0.7188, 0.4403, 0.7189, 0.4667, 0.625, 0.5458, 0.625, 0.5458, 0.7188, 0.4667, 0.7188, 0.4386, 0.00344, 0.4641, 0.003458, 0.4667, 0.03125, 0.4403, 0.03125, 0.5404, 0.799, 0.4664, 0.799, 0.4643, 0.7597, 0.5401, 0.7597, 0.4418, 0.951, 0.4664, 0.951, 0.4643, 0.9903, 0.439, 0.9903, 0.4664, 0.951, 0.5404, 0.951, 0.5401, 0.9903, 0.4643, 0.9903, 0.4403, 0.03125, 0.4667, 0.03125, 0.4667, 0.125, 0.4403, 0.125, 0.4667, 0.03125, 0.5458, 0.03125, 0.5458, 0.125, 0.4667, 0.125, 0.5722, 0.7199, 0.5986, 0.72, 0.5918, 0.7466, 0.5663, 0.7466, 0.565, 0.799, 0.565, 0.799, 0.5654, 0.7597, 0.5654, 0.7597, 0.5663, 0.00353, 0.5918, 0.003549, 0.5986, 0.03125, 0.5722, 0.03125, 0.5897, 0.951, 0.5897, 0.951, 0.5907, 0.9903, 0.5907, 0.9903, 0.5722, 0.625, 0.5722, 0.7188, 0.5722, 0.7188, 0.5722, 0.625, 0.5722, 0.625, 0.5722, 0.7188, 0.5986, 0.7188, 0.5986, 0.625, 0.5722, 0.9167, 0.5655, 1.0, 0.5655, 1.0, 0.5722, 0.9167, 0.5722, 0.9167, 0.5655, 1.0, 0.591, 1.0, 0.5986, 0.9167, 0.5722, 0.7188, 0.5655, 0.75, 0.5655, 0.75, 0.5722, 0.7188, 0.5722, 0.7188, 0.5655, 0.75, 0.591, 0.75, 0.5986, 0.7188, 0.5722, 0.8333, 0.5722, 0.9167, 0.5722, 0.9167, 0.5722, 0.8333, 0.5722, 0.8333, 0.5722, 0.9167, 0.5986, 0.9167, 0.5986, 0.8333, 0.5655, 0.0, 0.5722, 0.03069, 0.5722, 0.03015, 0.5655, 0.0, 0.5655, 0.0, 0.5722, 0.03015, 0.5986, 0.02999, 0.591, 0.0, 0.5722, 0.03069, 0.5722, 0.125, 0.5722, 0.125, 0.5722, 0.03125, 0.5722, 0.03125, 0.5722, 0.125, 0.5986, 0.125, 0.5986, 0.03125, 0.5655, 0.75, 0.5722, 0.8333, 0.5722, 0.8333, 0.5655, 0.75, 0.5655, 0.75, 0.5722, 0.8333, 0.5986, 0.8333, 0.591, 0.75, 0.5722, 0.625, 0.5722, 0.625, 0.5722, 0.7188, 0.5722, 0.7193, 0.5722, 0.625, 0.5986, 0.625, 0.5986, 0.7188, 0.5722, 0.7188, 0.4403, 0.7191, 0.4403, 0.7189, 0.4386, 0.7466, 0.4386, 0.7466, 0.5897, 0.799, 0.565, 0.799, 0.5654, 0.7597, 0.5907, 0.7597, 0.565, 0.951, 0.565, 0.951, 0.5654, 0.9903, 0.5654, 0.9903, 0.565, 0.951, 0.5897, 0.951, 0.5907, 0.9903, 0.5654, 0.9903, 0.5722, 0.03125, 0.5722, 0.03125, 0.5722, 0.125, 0.5722, 0.125, 0.5722, 0.03125, 0.5986, 0.03125, 0.5986, 0.125, 0.5722, 0.125, 0.4139, 0.03125, 0.4139, 0.03125, 0.4139, 0.125, 0.4139, 0.125, 0.4139, 0.03125, 0.4403, 0.03125, 0.4403, 0.125, 0.4139, 0.125, 0.4171, 0.951, 0.4418, 0.951, 0.439, 0.9903, 0.4138, 0.9903, 0.413, 0.003423, 0.413, 0.003423, 0.4139, 0.03125, 0.4139, 0.03125, 0.4171, 0.799, 0.4171, 0.799, 0.4138, 0.7597, 0.4138, 0.7597, 0.4139, 0.7188, 0.4139, 0.7189, 0.413, 0.7466, 0.413, 0.7466, 0.4139, 0.625, 0.4139, 0.625, 0.4139, 0.7188, 0.4139, 0.7188, 0.4139, 0.625, 0.4403, 0.625, 0.4403, 0.7188, 0.4139, 0.7188, 0.4129, 0.75, 0.4139, 0.8333, 0.4139, 0.8333, 0.4129, 0.75, 0.4129, 0.75, 0.4139, 0.8333, 0.4403, 0.8333, 0.4384, 0.75, 0.4139, 0.03117, 0.4139, 0.125, 0.4139, 0.125, 0.4139, 0.03125, 0.4139, 0.03125, 0.4139, 0.125, 0.4403, 0.125, 0.4403, 0.03125, 0.4129, 0.0, 0.4139, 0.03117, 0.4139, 0.03109, 0.4129, 0.0, 0.4129, 0.0, 0.4139, 0.03109, 0.4403, 0.03094, 0.4384, 0.0, 0.4139, 0.8333, 0.4139, 0.9167, 0.4139, 0.9167, 0.4139, 0.8333, 0.4139, 0.8333, 0.4139, 0.9167, 0.4403, 0.9167, 0.4403, 0.8333, 0.4139, 0.7188, 0.4129, 0.75, 0.4129, 0.75, 0.4139, 0.7188, 0.4139, 0.7188, 0.4129, 0.75, 0.4384, 0.75, 0.4403, 0.7188, 0.4139, 0.9167, 0.4129, 1.0, 0.4129, 1.0, 0.4139, 0.9167, 0.4139, 0.9167, 0.4129, 1.0, 0.4384, 1.0, 0.4403, 0.9167, 0.4139, 0.625, 0.4139, 0.7188, 0.4139, 0.7188, 0.4139, 0.625, 0.4139, 0.625, 0.4139, 0.7188, 0.4403, 0.7188, 0.4403, 0.625, 0.413, 0.003423, 0.4386, 0.00344, 0.4403, 0.03125, 0.4139, 0.03125, 0.4386, 0.00344, 0.4386, 0.00344, 0.4403, 0.03125, 0.4403, 0.03125, 0.4139, 0.7189, 0.4403, 0.7191, 0.4386, 0.7466, 0.413, 0.7466, 0.4418, 0.799, 0.4418, 0.799, 0.439, 0.7597, 0.439, 0.7597, 0.625, 0.7202, 0.7083, 0.7188, 0.7083, 0.75, 0.7917, 0.7188, 0.7917, 0.75, 0.875, 0.7202, 0.2917, 0.7188, 0.2917, 0.75, 0.375, 0.75, 0.375, 0.7188, 0.375, 0.7188, 0.375, 0.75, 0.3875, 0.75, 0.3875, 0.7188, 0.375, 0.9167, 0.375, 1.0, 0.3875, 1.0, 0.3875, 0.9167, 0.5986, 0.03125, 0.5986, 0.125, 0.625, 0.125, 0.625, 0.03125, 0.375, 0.75, 0.375, 0.8333, 0.3875, 0.8333, 0.3875, 0.75, 0.125, 0.7188, 0.125, 0.75, 0.2083, 0.75, 0.2083, 0.7188, 0.591, 0.0, 0.5986, 0.03125, 0.625, 0.03125, 0.6164, 0.0, 0.5986, 0.7193, 0.591, 0.75, 0.6164, 0.75, 0.625, 0.7202, 0.7083, 0.7188, 0.7083, 0.75, 0.7917, 0.75, 0.7917, 0.7188, 0.7083, 0.625, 0.7083, 0.7188, 0.7917, 0.7188, 0.7917, 0.625, 0.625, 0.625, 0.625, 0.7188, 0.7083, 0.7188, 0.7083, 0.625, 0.375, 0.0, 0.375, 0.03125, 0.3875, 0.03125, 0.3875, 0.0, 0.5986, 0.625, 0.5986, 0.7193, 0.625, 0.7188, 0.625, 0.625, 0.7917, 0.625, 0.7917, 0.7188, 0.875, 0.7188, 0.875, 0.625, 0.3875, 0.7188, 0.0, 0.0, 0.2917, 0.7188, 0.375, 0.7188, 0.3875, 0.8333, 0.2917, 0.75, 0.2917, 0.7188, 0.0, 0.0, 0.3875, 0.9167, 0.0, 0.0, 0.2083, 0.7188, 0.2083, 0.75, 0.2083, 0.7188, 0.0, 0.0, 0.3875, 0.03125, 0.375, 0.03125, 0.3875, 0.9167, 0.3875, 0.8333, 0.0, 0.0, 0.0, 0.0, 0.3875, 0.03125, 0.3875, 0.7188, 0.3875, 0.625, 0.3875, 0.125, 0.7917, 0.7188, 0.875, 0.7188, 0.7917, 0.75, 0.2917, 0.7188, 0.375, 0.7188, 0.375, 0.75, 0.2917, 0.75, 0.591, 0.75, 0.6164, 0.75, 0.625, 0.8333, 0.5986, 0.8333, 0.375, 0.7188, 0.3875, 0.7188, 0.3875, 0.75, 0.375, 0.75, 0.375, 0.9167, 0.3875, 0.9167, 0.3875, 1.0, 0.375, 1.0, 0.5986, 0.03073, 0.625, 0.03125, 0.625, 0.125, 0.5986, 0.125, 0.375, 0.75, 0.3875, 0.75, 0.3875, 0.8333, 0.375, 0.8333, 0.125, 0.7188, 0.2083, 0.7188, 0.2083, 0.75, 0.125, 0.75, 0.591, 0.0, 0.6164, 0.0, 0.625, 0.02983, 0.5986, 0.03073, 0.5986, 0.8333, 0.625, 0.8333, 0.625, 0.9167, 0.5986, 0.9167, 0.5986, 0.7188, 0.625, 0.7188, 0.6164, 0.75, 0.591, 0.75, 0.7083, 0.7188, 0.7917, 0.7188, 0.7917, 0.75, 0.7083, 0.75, 0.7083, 0.625, 0.7917, 0.625, 0.7917, 0.7188, 0.7083, 0.7188, 0.625, 0.625, 0.7083, 0.625, 0.7083, 0.7188, 0.625, 0.7188, 0.5986, 0.9167, 0.625, 0.9167, 0.6164, 1.0, 0.591, 1.0, 0.375, 0.0, 0.3875, 0.0, 0.3875, 0.03125, 0.375, 0.03125, 0.5986, 0.625, 0.625, 0.625, 0.625, 0.7188, 0.5986, 0.7188, 0.7917, 0.625, 0.875, 0.625, 0.875, 0.7188, 0.7917, 0.7188, 0.3875, 0.7188, 0.375, 0.7188, 0.2917, 0.7188, 0.0, 0.0, 0.3875, 0.8333, 0.0, 0.0, 0.2917, 0.7188, 0.2917, 0.75, 0.3875, 0.9167, 0.2083, 0.75, 0.2083, 0.7188, 0.0, 0.0, 0.2083, 0.7188, 0.375, 0.03125, 0.3875, 0.03125, 0.0, 0.0, 0.3875, 0.9167, 0.0, 0.0, 0.0, 0.0, 0.3875, 0.8333, 0.3875, 0.03125, 0.3875, 0.125, 0.3875, 0.625, 0.3875, 0.7188, 0.7083, 0.75, 0.625, 0.7202, 0.6164, 0.75, 0.6164, 0.0, 0.875, 0.7202, 0.625, 0.9167, 0.625, 0.7202, 0.625, 0.8333, 0.6164, 0.75, 0.625, 0.02983, 0.6164, 1.0, 0.7917, 0.75, 0.625, 0.7188, 0.7083, 0.75, 0.7083, 0.7188, 0.6144, 0.951, 0.6164, 1.0, 0.625, 0.9167, 0.62, 0.9135, 0.3925, 0.9167, 0.3875, 0.9167, 0.3875, 1.0, 0.3925, 0.951, 0.62, 0.9135, 0.625, 0.9167, 0.625, 0.8333, 0.62, 0.854, 0.3925, 0.799, 0.3875, 0.75, 0.3875, 0.8333, 0.3925, 0.8333, 0.3925, 0.8333, 0.3875, 0.8333, 0.3875, 0.9167, 0.3925, 0.9167, 0.62, 0.854, 0.625, 0.8333, 0.6164, 0.75, 0.6144, 0.799, 0.4171, 0.799, 0.4129, 0.75, 0.3875, 0.75, 0.3925, 0.799, 0.5897, 0.951, 0.591, 1.0, 0.6164, 1.0, 0.6144, 0.951, 0.375, 0.0, 0.375, 0.25, 0.625, 0.25, 0.625, 0.0, 0.375, 0.25, 0.375, 0.5, 0.625, 0.5, 0.625, 0.25, 0.375, 0.5, 0.375, 0.75, 0.625, 0.75, 0.625, 0.5, 0.375, 0.75, 0.375, 1.0, 0.625, 1.0, 0.625, 0.75, 0.125, 0.5, 0.125, 0.75, 0.375, 0.75, 0.375, 0.5, 0.625, 0.5, 0.625, 0.75, 0.875, 0.75, 0.875, 0.5, 0.3925, 0.799, 0.3925, 0.8333, 0.62, 0.854, 0.6144, 0.799, 0.5866, 0.8613, 0.5126, 0.8512, 0.5126, 0.8601, 0.5844, 0.8611, 0.5933, 0.9037, 0.5911, 0.9037, 0.5889, 0.9037, 0.5866, 0.9037, 0.5844, 0.9037, 0.5844, 0.8611, 0.5126, 0.8601, 0.4972, 0.8592, 0.4972, 0.844, 0.5126, 0.8452, 0.5126, 0.8512, 0.5866, 0.8613, 0.5889, 0.8614, 0.5911, 0.8616, 0.5933, 0.8617, 0.5955, 0.8619, 0.62, 0.854, 0.3925, 0.8333, 0.3925, 0.9167, 0.62, 0.9135, 0.5955, 0.9038, 0.5955, 0.8619, 0.5955, 0.9038, 0.62, 0.9135, 0.62, 0.854, 0.5889, 0.9037, 0.5889, 0.8614, 0.5866, 0.8613, 0.5866, 0.9037, 0.5911, 0.8616, 0.5911, 0.9037, 0.5933, 0.9037, 0.5933, 0.8617, 0.3925, 0.9167, 0.3925, 0.951, 0.6144, 0.951, 0.62, 0.9135, 0.375, 0.25, 0.375, 0.2482, 0.625, 0.2482, 0.625, 0.25, 0.375, 0.25, 0.625, 0.25, 0.625, 0.5, 0.375, 0.5, 0.625, 0.5, 0.625, 0.5147, 0.375, 0.5147, 0.375, 0.5, 0.375, 0.5147, 0.125, 0.5018, 0.125, 0.5, 0.375, 0.5, 0.875, 0.5018, 0.7252, 0.5097, 0.625, 0.5147, 0.625, 0.5, 0.875, 0.5, 0.375, 0.0, 0.375, 0.25, 0.625, 0.25, 0.625, 0.0, 0.375, 0.25, 0.375, 0.5, 0.625, 0.5, 0.625, 0.25, 0.375, 0.5, 0.375, 0.75, 0.625, 0.75, 0.625, 0.5, 0.375, 0.75, 0.375, 1.0, 0.625, 1.0, 0.625, 0.75, 0.125, 0.5, 0.125, 0.75, 0.375, 0.75, 0.375, 0.5, 0.625, 0.5, 0.625, 0.75, 0.875, 0.75, 0.875, 0.5, 0.4418, 0.951, 0.4384, 1.0, 0.4638, 1.0, 0.4664, 0.951, 0.4664, 0.951, 0.4638, 1.0, 0.5401, 1.0, 0.5404, 0.951, 0.565, 0.799, 0.5655, 0.75, 0.5401, 0.75, 0.5404, 0.799, 0.5404, 0.799, 0.5401, 0.75, 0.4638, 0.75, 0.4664, 0.799, 0.4403, 0.625, 0.4667, 0.625, 0.4667, 0.7188, 0.4403, 0.7188, 0.4667, 0.625, 0.5458, 0.625, 0.5458, 0.7188, 0.4667, 0.7188, 0.4403, 0.9167, 0.4667, 0.9167, 0.4638, 1.0, 0.4384, 1.0, 0.4667, 0.9167, 0.5458, 0.9167, 0.5401, 1.0, 0.4638, 1.0, 0.4403, 0.7188, 0.4667, 0.7188, 0.4638, 0.75, 0.4384, 0.75, 0.4667, 0.7188, 0.5458, 0.7188, 0.5401, 0.75, 0.4638, 0.75, 0.4403, 0.8333, 0.4667, 0.8333, 0.4667, 0.9167, 0.4403, 0.9167, 0.4667, 0.8333, 0.5458, 0.8333, 0.5458, 0.9167, 0.4667, 0.9167, 0.4384, 0.0, 0.4638, 0.0, 0.4667, 0.03078, 0.4403, 0.03109, 0.4638, 0.0, 0.5401, 0.0, 0.5458, 0.03031, 0.4667, 0.03078, 0.4403, 0.03109, 0.4667, 0.03125, 0.4667, 0.125, 0.4403, 0.125, 0.4667, 0.03125, 0.5458, 0.03125, 0.5458, 0.125, 0.4667, 0.125, 0.4384, 0.75, 0.4638, 0.75, 0.4667, 0.8333, 0.4403, 0.8333, 0.4638, 0.75, 0.5401, 0.75, 0.5458, 0.8333, 0.4667, 0.8333, 0.4403, 0.625, 0.4403, 0.7189, 0.4667, 0.7188, 0.4667, 0.625, 0.4667, 0.625, 0.4667, 0.7188, 0.5458, 0.7188, 0.5458, 0.625, 0.4403, 0.7189, 0.4384, 0.75, 0.4638, 0.75, 0.4667, 0.7192, 0.4667, 0.7192, 0.4638, 0.75, 0.5401, 0.75, 0.5458, 0.7197, 0.4384, 0.0, 0.4403, 0.03125, 0.4667, 0.03125, 0.4638, 0.0, 0.4638, 0.0, 0.4667, 0.03125, 0.5458, 0.03125, 0.5401, 0.0, 0.4403, 0.03125, 0.4403, 0.125, 0.4667, 0.125, 0.4667, 0.03125, 0.4667, 0.03125, 0.4667, 0.125, 0.5458, 0.125, 0.5458, 0.03125, 0.5897, 0.799, 0.591, 0.75, 0.591, 0.75, 0.5897, 0.799, 0.5897, 0.799, 0.591, 0.75, 0.5655, 0.75, 0.565, 0.799, 0.565, 0.951, 0.5655, 1.0, 0.5655, 1.0, 0.565, 0.951, 0.565, 0.951, 0.5655, 1.0, 0.591, 1.0, 0.5897, 0.951, 0.5722, 0.625, 0.5722, 0.625, 0.5722, 0.7188, 0.5722, 0.7188, 0.5722, 0.625, 0.5986, 0.625, 0.5986, 0.7188, 0.5722, 0.7188, 0.5722, 0.9167, 0.5722, 0.9167, 0.5655, 1.0, 0.5655, 1.0, 0.5722, 0.9167, 0.5986, 0.9167, 0.591, 1.0, 0.5655, 1.0, 0.5722, 0.7188, 0.5722, 0.7188, 0.5655, 0.75, 0.5655, 0.75, 0.5722, 0.7188, 0.5986, 0.7188, 0.591, 0.75, 0.5655, 0.75, 0.5722, 0.8333, 0.5722, 0.8333, 0.5722, 0.9167, 0.5722, 0.9167, 0.5722, 0.8333, 0.5986, 0.8333, 0.5986, 0.9167, 0.5722, 0.9167, 0.5655, 0.0, 0.5655, 0.0, 0.5722, 0.03015, 0.5722, 0.03069, 0.5655, 0.0, 0.591, 0.0, 0.5986, 0.02999, 0.5722, 0.03015, 0.5722, 0.03069, 0.5722, 0.03125, 0.5722, 0.125, 0.5722, 0.125, 0.5722, 0.03125, 0.5986, 0.03125, 0.5986, 0.125, 0.5722, 0.125, 0.5655, 0.75, 0.5655, 0.75, 0.5722, 0.8333, 0.5722, 0.8333, 0.5655, 0.75, 0.591, 0.75, 0.5986, 0.8333, 0.5722, 0.8333, 0.5722, 0.625, 0.5722, 0.7193, 0.5722, 0.7188, 0.5722, 0.625, 0.5722, 0.625, 0.5722, 0.7188, 0.5986, 0.7188, 0.5986, 0.625, 0.5722, 0.7193, 0.5655, 0.75, 0.5655, 0.75, 0.5722, 0.7199, 0.5722, 0.7199, 0.5655, 0.75, 0.591, 0.75, 0.5986, 0.72, 0.5655, 0.0, 0.5722, 0.03125, 0.5722, 0.03125, 0.5655, 0.0, 0.5655, 0.0, 0.5722, 0.03125, 0.5986, 0.03125, 0.591, 0.0, 0.5722, 0.03125, 0.5722, 0.125, 0.5722, 0.125, 0.5722, 0.03125, 0.5722, 0.03125, 0.5722, 0.125, 0.5986, 0.125, 0.5986, 0.03125, 0.4139, 0.03125, 0.4139, 0.125, 0.4139, 0.125, 0.4139, 0.03125, 0.4139, 0.03125, 0.4139, 0.125, 0.4403, 0.125, 0.4403, 0.03125, 0.4129, 0.0, 0.4139, 0.03125, 0.4139, 0.03125, 0.4129, 0.0, 0.4129, 0.0, 0.4139, 0.03125, 0.4403, 0.03125, 0.4384, 0.0, 0.4139, 0.7188, 0.4129, 0.75, 0.4129, 0.75, 0.4139, 0.7189, 0.4139, 0.7189, 0.4129, 0.75, 0.4384, 0.75, 0.4403, 0.7191, 0.4139, 0.625, 0.4139, 0.7188, 0.4139, 0.7188, 0.4139, 0.625, 0.4139, 0.625, 0.4139, 0.7188, 0.4403, 0.7188, 0.4403, 0.625, 0.4129, 0.75, 0.4129, 0.75, 0.4139, 0.8333, 0.4139, 0.8333, 0.4129, 0.75, 0.4384, 0.75, 0.4403, 0.8333, 0.4139, 0.8333, 0.4139, 0.03117, 0.4139, 0.03125, 0.4139, 0.125, 0.4139, 0.125, 0.4139, 0.03125, 0.4403, 0.03125, 0.4403, 0.125, 0.4139, 0.125, 0.4129, 0.0, 0.4129, 0.0, 0.4139, 0.03109, 0.4139, 0.03117, 0.4129, 0.0, 0.4384, 0.0, 0.4403, 0.03094, 0.4139, 0.03109, 0.4139, 0.8333, 0.4139, 0.8333, 0.4139, 0.9167, 0.4139, 0.9167, 0.4139, 0.8333, 0.4403, 0.8333, 0.4403, 0.9167, 0.4139, 0.9167, 0.4139, 0.7188, 0.4139, 0.7188, 0.4129, 0.75, 0.4129, 0.75, 0.4139, 0.7188, 0.4403, 0.7188, 0.4384, 0.75, 0.4129, 0.75, 0.4139, 0.9167, 0.4139, 0.9167, 0.4129, 1.0, 0.4129, 1.0, 0.4139, 0.9167, 0.4403, 0.9167, 0.4384, 1.0, 0.4129, 1.0, 0.4139, 0.625, 0.4139, 0.625, 0.4139, 0.7188, 0.4139, 0.7188, 0.4139, 0.625, 0.4403, 0.625, 0.4403, 0.7188, 0.4139, 0.7188, 0.4171, 0.951, 0.4129, 1.0, 0.4129, 1.0, 0.4171, 0.951, 0.4171, 0.951, 0.4129, 1.0, 0.4384, 1.0, 0.4418, 0.951, 0.4418, 0.799, 0.4384, 0.75, 0.4384, 0.75, 0.4418, 0.799, 0.4418, 0.799, 0.4384, 0.75, 0.4129, 0.75, 0.4171, 0.799, 0.3875, 0.7188, 0.0, 0.0, 0.0, 0.0, 0.3875, 0.7188, 0.0, 0.0, 0.3875, 0.03125, 0.3875, 0.03125, 0.0, 0.0, 0.0, 0.0, 0.0, 0.0, 0.0, 0.0, 0.0, 0.0, 0.3875, 0.03125, 0.3875, 0.7188, 0.3875, 0.7188, 0.3875, 0.03125, 0.0, 0.0, 0.3875, 0.7188, 0.3875, 0.7188, 0.0, 0.0, 0.3875, 0.03125, 0.0, 0.0, 0.0, 0.0, 0.3875, 0.03125, 0.0, 0.0, 0.0, 0.0, 0.0, 0.0, 0.0, 0.0, 0.3875, 0.7188, 0.3875, 0.03125, 0.3875, 0.03125, 0.3875, 0.7188, 0.62, 0.9135, 0.6144, 0.951, 0.6144, 0.951, 0.62, 0.9135, 0.3925, 0.951, 0.3925, 0.9167, 0.3925, 0.9167, 0.3925, 0.951, 0.62, 0.854, 0.62, 0.9135, 0.62, 0.9135, 0.62, 0.854, 0.3925, 0.8333, 0.3925, 0.799, 0.3925, 0.799, 0.3925, 0.8333, 0.3925, 0.9167, 0.3925, 0.8333, 0.3925, 0.8333, 0.3925, 0.9167, 0.6144, 0.799, 0.62, 0.854, 0.62, 0.854, 0.6144, 0.799, 0.4171, 0.799, 0.4171, 0.799, 0.4171, 0.799, 0.4171, 0.799, 0.5897, 0.951, 0.5897, 0.951, 0.5897, 0.951, 0.5897, 0.951, 0.3925, 0.799, 0.3925, 0.8333, 0.3925, 0.8333, 0.3925, 0.799, 0.6144, 0.799, 0.3925, 0.799, 0.3925, 0.799, 0.6144, 0.799, 0.62, 0.854, 0.6144, 0.799, 0.6144, 0.799, 0.62, 0.854, 0.5844, 0.8611, 0.5866, 0.8613, 0.5866, 0.8613, 0.5844, 0.8611, 0.5955, 0.9038, 0.5933, 0.9037, 0.5933, 0.9037, 0.5955, 0.9038, 0.3925, 0.8333, 0.3925, 0.9167, 0.3925, 0.9167, 0.3925, 0.8333, 0.5933, 0.8617, 0.5955, 0.8619, 0.5955, 0.8619, 0.5933, 0.8617, 0.5889, 0.8614, 0.5911, 0.8616, 0.5911, 0.8616, 0.5889, 0.8614, 0.5844, 0.9037, 0.5844, 0.8611, 0.5844, 0.8611, 0.5844, 0.9037, 0.5866, 0.9037, 0.5844, 0.9037, 0.5844, 0.9037, 0.5866, 0.9037, 0.5911, 0.9037, 0.5889, 0.9037, 0.5889, 0.9037, 0.5911, 0.9037, 0.5955, 0.8619, 0.5955, 0.9038, 0.5955, 0.9038, 0.5955, 0.8619, 0.62, 0.9135, 0.62, 0.854, 0.62, 0.854, 0.62, 0.9135, 0.5889, 0.9037, 0.5889, 0.8614, 0.5889, 0.8614, 0.5889, 0.9037, 0.5866, 0.8613, 0.5866, 0.9037, 0.5866, 0.9037, 0.5866, 0.8613, 0.5911, 0.8616, 0.5911, 0.9037, 0.5911, 0.9037, 0.5911, 0.8616, 0.5933, 0.9037, 0.5933, 0.8617, 0.5933, 0.8617, 0.5933, 0.9037, 0.3925, 0.9167, 0.3925, 0.951, 0.3925, 0.951, 0.3925, 0.9167, 0.6144, 0.951, 0.62, 0.9135, 0.62, 0.9135, 0.6144, 0.951, 0.3925, 0.951, 0.6144, 0.951, 0.6144, 0.951, 0.3925, 0.951, 0.565, 0.799, 0.565, 0.799, 0.565, 0.799, 0.565, 0.799, 0.4664, 0.799, 0.5404, 0.799, 0.5404, 0.799, 0.4664, 0.799, 0.4418, 0.951, 0.4418, 0.951, 0.4418, 0.951, 0.4418, 0.951, 0.5404, 0.951, 0.4664, 0.951, 0.4664, 0.951, 0.5404, 0.951, 0.565, 0.951, 0.5404, 0.951, 0.5404, 0.951, 0.565, 0.951, 0.5897, 0.951, 0.565, 0.951, 0.565, 0.951, 0.5897, 0.951, 0.5897, 0.799, 0.6144, 0.799, 0.6144, 0.799, 0.5897, 0.799, 0.565, 0.799, 0.5897, 0.799, 0.5897, 0.799, 0.565, 0.799, 0.4418, 0.799, 0.4664, 0.799, 0.4664, 0.799, 0.4418, 0.799, 0.4171, 0.799, 0.4418, 0.799, 0.4418, 0.799, 0.4171, 0.799, 0.4171, 0.951, 0.3925, 0.951, 0.3925, 0.951, 0.4171, 0.951, 0.4418, 0.951, 0.4171, 0.951, 0.4171, 0.951, 0.4418, 0.951, 0.5897, 0.799, 0.5897, 0.799, 0.5897, 0.799, 0.5897, 0.799, 0.6144, 0.951, 0.5897, 0.951, 0.5897, 0.951, 0.6144, 0.951, 0.6144, 0.799, 0.6164, 0.75, 0.591, 0.75, 0.5897, 0.799, 0.5897, 0.951, 0.591, 1.0, 0.591, 1.0, 0.5897, 0.951, 0.5986, 0.625, 0.5986, 0.625, 0.5986, 0.7188, 0.5986, 0.7188, 0.5986, 0.9167, 0.5986, 0.9167, 0.591, 1.0, 0.591, 1.0, 0.5986, 0.7188, 0.5986, 0.7188, 0.591, 0.75, 0.591, 0.75, 0.5986, 0.8333, 0.5986, 0.8333, 0.5986, 0.9167, 0.5986, 0.9167, 0.591, 0.0, 0.591, 0.0, 0.5986, 0.03073, 0.5986, 0.02999, 0.5986, 0.03125, 0.5986, 0.03073, 0.5986, 0.125, 0.5986, 0.125, 0.591, 0.75, 0.591, 0.75, 0.5986, 0.8333, 0.5986, 0.8333, 0.5986, 0.625, 0.5986, 0.7188, 0.5986, 0.7193, 0.5986, 0.625, 0.5986, 0.72, 0.591, 0.75, 0.591, 0.75, 0.5986, 0.7193, 0.591, 0.0, 0.5986, 0.03125, 0.5986, 0.03125, 0.591, 0.0, 0.5986, 0.03125, 0.5986, 0.125, 0.5986, 0.125, 0.5986, 0.03125, 0.5986, 0.7193, 0.625, 0.7202, 0.6174, 0.7466, 0.5918, 0.7465, 0.5918, 0.003549, 0.5918, 0.003549, 0.5986, 0.03125, 0.5986, 0.03125, 0.5986, 0.625, 0.5986, 0.7188, 0.5986, 0.7188, 0.5986, 0.625, 0.5986, 0.9167, 0.591, 1.0, 0.591, 1.0, 0.5986, 0.9167, 0.5986, 0.7188, 0.591, 0.75, 0.591, 0.75, 0.5986, 0.7188, 0.5986, 0.8333, 0.5986, 0.9167, 0.5986, 0.9167, 0.5986, 0.8333, 0.591, 0.0, 0.5986, 0.02999, 0.5986, 0.03072, 0.591, 0.0, 0.5986, 0.03125, 0.5986, 0.125, 0.5986, 0.125, 0.5986, 0.03072, 0.591, 0.75, 0.5986, 0.8333, 0.5986, 0.8333, 0.591, 0.75, 0.5986, 0.625, 0.5986, 0.625, 0.5986, 0.7193, 0.5986, 0.7188, 0.5897, 0.799, 0.5897, 0.799, 0.5907, 0.7597, 0.5907, 0.7597, 0.5986, 0.72, 0.5986, 0.7193, 0.5918, 0.7465, 0.5918, 0.7466, 0.5986, 0.03125, 0.5986, 0.03125, 0.5986, 0.125, 0.5986, 0.125, 0.565, 0.951, 0.565, 0.951, 0.565, 0.951, 0.565, 0.951, 0.5404, 0.799, 0.565, 0.799, 0.565, 0.799, 0.5404, 0.799, 0.5458, 0.03125, 0.5458, 0.125, 0.5722, 0.125, 0.5722, 0.03125, 0.5401, 0.0, 0.5458, 0.03125, 0.5722, 0.03125, 0.5655, 0.0, 0.5458, 0.7197, 0.5401, 0.75, 0.5655, 0.75, 0.5722, 0.7193, 0.5458, 0.625, 0.5458, 0.7188, 0.5722, 0.7193, 0.5722, 0.625, 0.5401, 0.75, 0.5655, 0.75, 0.5722, 0.8333, 0.5458, 0.8333, 0.5458, 0.03125, 0.5722, 0.03069, 0.5722, 0.125, 0.5458, 0.125, 0.5401, 0.0, 0.5655, 0.0, 0.5722, 0.03069, 0.5458, 0.03031, 0.5458, 0.8333, 0.5722, 0.8333, 0.5722, 0.9167, 0.5458, 0.9167, 0.5458, 0.7188, 0.5722, 0.7188, 0.5655, 0.75, 0.5401, 0.75, 0.5458, 0.9167, 0.5722, 0.9167, 0.5655, 1.0, 0.5401, 1.0, 0.5458, 0.625, 0.5722, 0.625, 0.5722, 0.7188, 0.5458, 0.7188, 0.5404, 0.951, 0.5401, 1.0, 0.5655, 1.0, 0.565, 0.951, 0.565, 0.799, 0.5655, 0.75, 0.5655, 0.75, 0.565, 0.799, 0.5458, 0.03125, 0.5722, 0.03125, 0.5722, 0.125, 0.5458, 0.125, 0.5663, 0.00353, 0.5663, 0.00353, 0.5722, 0.03125, 0.5722, 0.03125, 0.565, 0.799, 0.5404, 0.799, 0.5401, 0.7597, 0.5654, 0.7597, 0.5458, 0.625, 0.5722, 0.625, 0.5722, 0.7193, 0.5458, 0.7188, 0.5401, 0.75, 0.5458, 0.8333, 0.5722, 0.8333, 0.5655, 0.75, 0.5458, 0.03125, 0.5458, 0.125, 0.5722, 0.125, 0.5722, 0.03069, 0.5401, 0.0, 0.5458, 0.03031, 0.5722, 0.03069, 0.5655, 0.0, 0.5458, 0.8333, 0.5458, 0.9167, 0.5722, 0.9167, 0.5722, 0.8333, 0.5458, 0.7188, 0.5401, 0.75, 0.5655, 0.75, 0.5722, 0.7188, 0.5458, 0.9167, 0.5401, 1.0, 0.5655, 1.0, 0.5722, 0.9167, 0.5458, 0.625, 0.5458, 0.7188, 0.5722, 0.7188, 0.5722, 0.625, 0.5407, 0.003512, 0.5663, 0.00353, 0.5722, 0.03125, 0.5458, 0.03125, 0.5722, 0.7193, 0.5722, 0.7199, 0.5663, 0.7466, 0.5663, 0.7465, 0.4418, 0.799, 0.4418, 0.799, 0.4418, 0.799, 0.4418, 0.799, 0.4664, 0.951, 0.4418, 0.951, 0.4418, 0.951, 0.4664, 0.951, 0.4664, 0.799, 0.4638, 0.75, 0.4384, 0.75, 0.4418, 0.799, 0.4403, 0.03125, 0.4403, 0.125, 0.4403, 0.125, 0.4403, 0.03125, 0.4384, 0.0, 0.4403, 0.03125, 0.4403, 0.03125, 0.4384, 0.0, 0.4403, 0.7191, 0.4384, 0.75, 0.4384, 0.75, 0.4403, 0.7189, 0.4403, 0.625, 0.4403, 0.7188, 0.4403, 0.7189, 0.4403, 0.625, 0.4384, 0.75, 0.4384, 0.75, 0.4403, 0.8333, 0.4403, 0.8333, 0.4403, 0.03125, 0.4403, 0.03109, 0.4403, 0.125, 0.4403, 0.125, 0.4384, 0.0, 0.4384, 0.0, 0.4403, 0.03109, 0.4403, 0.03094, 0.4403, 0.8333, 0.4403, 0.8333, 0.4403, 0.9167, 0.4403, 0.9167, 0.4403, 0.7188, 0.4403, 0.7188, 0.4384, 0.75, 0.4384, 0.75, 0.4403, 0.9167, 0.4403, 0.9167, 0.4384, 1.0, 0.4384, 1.0, 0.4403, 0.625, 0.4403, 0.625, 0.4403, 0.7188, 0.4403, 0.7188, 0.4418, 0.951, 0.4384, 1.0, 0.4384, 1.0, 0.4418, 0.951, 0.4403, 0.7189, 0.4667, 0.7192, 0.4641, 0.7466, 0.4386, 0.7466, 0.4403, 0.03125, 0.4403, 0.03125, 0.4403, 0.125, 0.4403, 0.125, 0.4418, 0.951, 0.4418, 0.951, 0.439, 0.9903, 0.439, 0.9903, 0.4418, 0.799, 0.4171, 0.799, 0.4138, 0.7597, 0.439, 0.7597, 0.4403, 0.625, 0.4403, 0.625, 0.4403, 0.7189, 0.4403, 0.7188, 0.4384, 0.75, 0.4403, 0.8333, 0.4403, 0.8333, 0.4384, 0.75, 0.4403, 0.03125, 0.4403, 0.125, 0.4403, 0.125, 0.4403, 0.03109, 0.4384, 0.0, 0.4403, 0.03094, 0.4403, 0.03109, 0.4384, 0.0, 0.4403, 0.8333, 0.4403, 0.9167, 0.4403, 0.9167, 0.4403, 0.8333, 0.4403, 0.7188, 0.4384, 0.75, 0.4384, 0.75, 0.4403, 0.7188, 0.4403, 0.9167, 0.4384, 1.0, 0.4384, 1.0, 0.4403, 0.9167, 0.4403, 0.625, 0.4403, 0.7188, 0.4403, 0.7188, 0.4403, 0.625, 0.4171, 0.951, 0.4171, 0.951, 0.4171, 0.951, 0.4171, 0.951, 0.3925, 0.799, 0.4171, 0.799, 0.4171, 0.799, 0.3925, 0.799, 0.3925, 0.951, 0.3875, 1.0, 0.4129, 1.0, 0.4171, 0.951, 0.3875, 0.625, 0.4139, 0.625, 0.4139, 0.7188, 0.3875, 0.7188, 0.3875, 0.9167, 0.4139, 0.9167, 0.4129, 1.0, 0.3875, 1.0, 0.3875, 0.7188, 0.4139, 0.7188, 0.4129, 0.75, 0.3875, 0.75, 0.3875, 0.8333, 0.4139, 0.8333, 0.4139, 0.9167, 0.3875, 0.9167, 0.3875, 0.0, 0.4129, 0.0, 0.4139, 0.03117, 0.3875, 0.03125, 0.3875, 0.03125, 0.4139, 0.03117, 0.4139, 0.125, 0.3875, 0.125, 0.3875, 0.75, 0.4129, 0.75, 0.4139, 0.8333, 0.3875, 0.8333, 0.3875, 0.625, 0.3875, 0.7188, 0.4139, 0.7188, 0.4139, 0.625, 0.3875, 0.7188, 0.3875, 0.75, 0.4129, 0.75, 0.4139, 0.7188, 0.3875, 0.0, 0.3875, 0.03125, 0.4139, 0.03125, 0.4129, 0.0, 0.3875, 0.03125, 0.3875, 0.125, 0.4139, 0.125, 0.4139, 0.03125, 0.4171, 0.799, 0.4129, 0.75, 0.4129, 0.75, 0.4171, 0.799, 0.3875, 0.003406, 0.413, 0.003423, 0.4139, 0.03125, 0.3875, 0.03125, 0.3875, 0.625, 0.3875, 0.7188, 0.4139, 0.7188, 0.4139, 0.625, 0.3875, 0.9167, 0.3875, 1.0, 0.4129, 1.0, 0.4139, 0.9167, 0.3875, 0.7188, 0.3875, 0.75, 0.4129, 0.75, 0.4139, 0.7188, 0.3875, 0.8333, 0.3875, 0.9167, 0.4139, 0.9167, 0.4139, 0.8333, 0.3875, 0.0, 0.3875, 0.03125, 0.4139, 0.03117, 0.4129, 0.0, 0.3875, 0.03125, 0.3875, 0.125, 0.4139, 0.125, 0.4139, 0.03117, 0.3875, 0.75, 0.3875, 0.8333, 0.4139, 0.8333, 0.4129, 0.75, 0.3875, 0.625, 0.4139, 0.625, 0.4139, 0.7188, 0.3875, 0.7188, 0.4171, 0.799, 0.3925, 0.799, 0.3849, 0.7597, 0.4138, 0.7597, 0.3875, 0.7188, 0.4139, 0.7188, 0.413, 0.7466, 0.3875, 0.7466, 0.3875, 0.03125, 0.4139, 0.03125, 0.4139, 0.125, 0.3875, 0.125, 0.4171, 0.951, 0.4171, 0.951, 0.4138, 0.9903, 0.4138, 0.9903, 0.6174, 0.003567, 0.6152, 0.0, 0.6167, 0.001275, 0.6152, 0.75, 0.6174, 0.7466, 0.6167, 0.7488, 0.3875, 0.7597, 0.375, 0.7597, 0.375, 0.7466, 0.3875, 0.7466, 0.375, 0.0, 0.3875, 0.0, 0.3875, 0.003406, 0.375, 0.003406, 0.4138, 0.7597, 0.3849, 0.7597, 0.3875, 0.7466, 0.413, 0.7466, 0.5907, 0.9903, 0.616, 0.9903, 0.6164, 1.0, 0.591, 1.0, 0.5654, 0.7597, 0.5401, 0.7597, 0.5407, 0.7466, 0.5663, 0.7465, 0.5401, 0.7597, 0.4643, 0.7597, 0.4641, 0.7466, 0.5407, 0.7466, 0.439, 0.9903, 0.4643, 0.9903, 0.4638, 1.0, 0.4384, 1.0, 0.4643, 0.9903, 0.5401, 0.9903, 0.5401, 1.0, 0.4641, 1.0, 0.5654, 0.9903, 0.5654, 0.9903, 0.5655, 1.0, 0.5655, 1.0, 0.5654, 0.9903, 0.5907, 0.9903, 0.591, 1.0, 0.5655, 1.0, 0.5907, 0.7597, 0.5907, 0.7597, 0.5918, 0.7466, 0.5918, 0.7465, 0.5907, 0.7597, 0.5654, 0.7597, 0.5663, 0.7466, 0.5918, 0.7466, 0.439, 0.7597, 0.439, 0.7597, 0.4386, 0.7466, 0.4386, 0.7466, 0.439, 0.7597, 0.4138, 0.7597, 0.413, 0.7466, 0.4386, 0.7466, 0.4138, 0.9903, 0.4138, 0.9903, 0.4129, 1.0, 0.4129, 1.0, 0.4138, 0.9903, 0.439, 0.9903, 0.4384, 1.0, 0.4129, 1.0, 0.5907, 0.9903, 0.5907, 0.9903, 0.591, 1.0, 0.591, 1.0, 0.616, 0.7597, 0.5907, 0.7597, 0.5918, 0.7465, 0.6174, 0.7466, 0.5654, 0.7597, 0.5654, 0.7597, 0.5663, 0.7465, 0.5663, 0.7466, 0.5401, 0.0, 0.5655, 0.0, 0.5663, 0.00353, 0.5407, 0.003512, 0.439, 0.9903, 0.439, 0.9903, 0.4384, 1.0, 0.4384, 1.0, 0.4643, 0.7597, 0.439, 0.7597, 0.4386, 0.7466, 0.4641, 0.7466, 0.4138, 0.7597, 0.4138, 0.7597, 0.413, 0.7466, 0.413, 0.7466, 0.3875, 0.0, 0.4129, 0.0, 0.413, 0.003423, 0.3875, 0.003406, 0.375, 0.7597, 0.3875, 0.7597, 0.3875, 0.8333, 0.375, 0.8333])
me_cube.materials.append(mat_lockerbase)
me_cube.materials.append(mat_lockerdetail)
me_cube.materials.append(mat_lockercolor)
me_cube.use_mirror_vertex_groups = False
me_cube.use_paint_bone_selection = False
me_cube.use_paint_mask = True
me_cube.update()
arm_armature = bpy.data.armatures.new('Armature')  # bones are not reproduced

# ---- objects
ob_cube = bpy.data.objects.new('Cube', me_cube)
ob_armature = bpy.data.objects.new('Armature', arm_armature)

# ---- transforms, parenting, visibility, modifiers, constraints
ob_cube.parent = ob_armature
ob_cube.location = (0.0, 0.0, 0.0)
ob_cube.scale = (0.2, 0.2, 0.2)
ob_cube.lock_rotations_4d = False
ob_cube.empty_display_type = 'ARROWS'
ob_cube.lineart.crease_threshold = 0.0
_vg = ob_cube.vertex_groups.new(name='root')
for _i, _w in zip([0, 1, 2, 3, 4, 5, 6, 7, 8, 9, 10, 11, 12, 13, 14, 15, 16, 17, 18, 19, 20, 21, 22, 23, 24, 25, 26, 27, 28, 29, 30, 31, 32, 33, 34, 35, 36, 37, 38, 39, 40, 41, 42, 43, 44, 45, 46, 47, 48, 49, 50, 51, 52, 53, 54, 55, 56, 57, 58, 59, 60, 61, 62, 63, 64, 65, 66, 67, 68, 69, 70, 71, 72, 73, 74, 75, 76, 77, 78, 79, 80, 81, 82, 83, 84, 85, 86, 87, 88, 89, 90, 91, 92, 93, 94, 95, 96, 97, 98, 99, 100, 101, 102, 103, 104, 105, 106, 107, 108, 109, 110, 111, 112, 113, 114, 115, 116, 117, 118, 119, 120, 121, 122, 123, 124, 125, 126, 127, 128, 129, 130, 131, 132, 133, 134, 135, 136, 137, 138, 139, 140, 141, 142, 143, 144, 145, 146, 147, 148, 149, 150, 151, 152, 153, 154, 155, 156, 157, 158, 159, 160, 161, 162, 163, 164, 165, 166, 167, 168, 169, 170, 171, 172, 173, 174, 175, 176, 177, 178, 179, 180, 181, 182, 183, 184, 185, 186, 187, 188, 189, 190, 191, 192, 193, 194, 195, 196, 197, 198, 199, 200, 201, 202, 203, 204, 205, 206, 207, 208, 209, 210, 211, 212, 213, 214, 215, 216, 217, 218, 219, 220, 221, 222, 223, 224, 225, 226, 227, 228, 229, 230, 231, 232, 233, 234, 235, 236, 237, 238, 239, 240, 241, 242, 243, 244, 245, 246, 247, 248, 249, 250, 251, 252, 253, 254, 255, 256, 257, 258, 259, 260, 261, 262, 263, 264, 265, 266, 267, 268, 269, 270, 271, 272, 273, 274, 275, 276, 277, 278, 279, 280, 281, 282, 283, 284, 285, 286, 287, 288, 289, 290, 291, 292, 293, 294, 295, 296, 297, 298, 299, 300, 301, 302, 303, 304, 305, 306, 307, 308, 309, 310, 311, 312, 313, 314, 315, 316, 317, 318, 319, 320, 321, 322, 323, 324, 325, 326, 327, 328, 329, 330, 331, 332, 333, 334, 335, 336, 337, 338, 339, 340, 341, 342, 343, 344, 345, 346, 347, 348, 349, 350, 351, 352, 353, 354, 355, 356, 357, 358, 359, 360, 361, 362, 363, 364, 365, 366, 367, 368, 369, 370, 371, 372, 373, 374, 375, 376, 377, 378, 379, 380, 381, 382, 383, 384, 385, 386, 387, 388, 389, 390, 391, 392, 393, 394, 395, 396, 397, 398, 399, 400, 401, 402, 403, 404, 405, 406, 407, 408, 409, 410, 411, 412, 413, 414, 415, 416, 417, 418, 419, 420, 421, 422, 423, 424, 425, 426, 427, 428, 429, 430, 431, 432, 433, 434, 435, 436, 437, 438, 439, 440, 441, 442, 443, 444, 445, 446, 447, 448, 449, 450, 451, 452, 453, 454, 455, 456, 457, 458, 459, 460, 461, 462, 463, 464, 465, 466, 467, 468, 469, 470, 471, 472, 473, 474, 475, 476, 477, 478, 479, 480, 481, 482, 483, 484, 485, 486, 487, 488, 489, 490, 491, 492, 493, 494, 495, 496, 497, 498, 499, 500, 501, 502, 503, 504, 505, 506, 507, 508, 509, 510, 511, 512, 513, 514, 515, 516, 517, 518, 519, 520, 521], [1.0, 1.0, 1.0, 1.0, 1.0, 1.0, 1.0, 1.0, 1.0, 1.0, 1.0, 1.0, 1.0, 1.0, 1.0, 1.0, 1.0, 1.0, 1.0, 1.0, 1.0, 1.0, 1.0, 1.0, 1.0, 1.0, 1.0, 1.0, 1.0, 1.0, 1.0, 1.0, 1.0, 1.0, 1.0, 1.0, 1.0, 1.0, 1.0, 1.0, 1.0, 1.0, 1.0, 1.0, 1.0, 1.0, 1.0, 1.0, 1.0, 1.0, 1.0, 1.0, 1.0, 1.0, 1.0, 1.0, 0.0, 0.0, 0.0, 0.0, 0.0, 0.0, 0.0, 0.0, 0.0, 0.0, 0.0, 0.0, 0.0, 0.0, 0.0, 0.0, 0.0, 0.0, 0.0, 0.0, 0.0, 0.0, 0.0, 0.0, 0.0, 0.0, 0.0, 0.0, 0.0, 0.0, 0.0, 0.0, 0.0, 0.0, 0.0, 0.0, 0.0, 0.0, 0.0, 0.0, 0.0, 0.0, 0.0, 0.0, 0.0, 1.0, 1.0, 1.0, 1.0, 1.0, 1.0, 1.0, 1.0, 1.0, 1.0, 1.0, 1.0, 1.0, 1.0, 1.0, 1.0, 1.0, 1.0, 1.0, 1.0, 1.0, 1.0, 1.0, 1.0, 1.0, 1.0, 1.0, 1.0, 1.0, 1.0, 1.0, 1.0, 1.0, 1.0, 1.0, 1.0, 1.0, 1.0, 1.0, 1.0, 1.0, 1.0, 1.0, 1.0, 1.0, 1.0, 1.0, 1.0, 1.0, 1.0, 1.0, 1.0, 1.0, 1.0, 1.0, 1.0, 1.0, 1.0, 1.0, 1.0, 1.0, 1.0, 1.0, 1.0, 1.0, 1.0, 1.0, 1.0, 1.0, 1.0, 1.0, 1.0, 1.0, 1.0, 1.0, 1.0, 1.0, 1.0, 1.0, 1.0, 1.0, 1.0, 1.0, 1.0, 1.0, 1.0, 1.0, 1.0, 1.0, 1.0, 1.0, 1.0, 1.0, 1.0, 1.0, 1.0, 1.0, 1.0, 1.0, 1.0, 1.0, 1.0, 1.0, 1.0, 1.0, 1.0, 1.0, 1.0, 1.0, 1.0, 1.0, 1.0, 1.0, 1.0, 1.0, 1.0, 1.0, 1.0, 1.0, 1.0, 1.0, 1.0, 1.0, 1.0, 1.0, 1.0, 1.0, 1.0, 1.0, 1.0, 1.0, 1.0, 1.0, 1.0, 0.0, 0.0, 0.0, 0.0, 0.0, 0.0, 0.0, 0.0, 0.0, 0.0, 0.0, 0.0, 0.0, 0.0, 0.0, 0.0, 0.0, 0.0, 0.0, 0.0, 0.0, 0.0, 0.0, 0.0, 0.0, 0.0, 0.0, 0.0, 0.0, 0.0, 0.0, 0.0, 0.0, 0.0, 0.0, 0.0, 0.0, 0.0, 0.0, 0.0, 0.0, 0.0, 0.0, 0.0, 0.0, 1.0, 1.0, 1.0, 1.0, 1.0, 1.0, 1.0, 1.0, 1.0, 1.0, 1.0, 1.0, 1.0, 1.0, 1.0, 1.0, 1.0, 1.0, 1.0, 1.0, 1.0, 1.0, 1.0, 1.0, 1.0, 1.0, 1.0, 1.0, 1.0, 1.0, 1.0, 1.0, 1.0, 1.0, 1.0, 1.0, 1.0, 1.0, 1.0, 1.0, 1.0, 1.0, 1.0, 1.0, 1.0, 1.0, 1.0, 1.0, 1.0, 1.0, 1.0, 1.0, 1.0, 1.0, 1.0, 1.0, 1.0, 1.0, 1.0, 1.0, 1.0, 1.0, 1.0, 1.0, 1.0, 1.0, 1.0, 1.0, 1.0, 1.0, 1.0, 1.0, 1.0, 1.0, 1.0, 1.0, 1.0, 1.0, 1.0, 1.0, 1.0, 1.0, 1.0, 1.0, 1.0, 1.0, 1.0, 1.0, 1.0, 1.0, 1.0, 1.0, 1.0, 1.0, 1.0, 1.0, 1.0, 1.0, 1.0, 1.0, 1.0, 1.0, 1.0, 1.0, 1.0, 1.0, 1.0, 1.0, 1.0, 1.0, 1.0, 1.0, 1.0, 1.0, 1.0, 1.0, 1.0, 1.0, 1.0, 1.0, 1.0, 1.0, 1.0, 1.0, 1.0, 1.0, 1.0, 1.0, 1.0, 1.0, 1.0, 1.0, 1.0, 1.0, 1.0, 1.0, 1.0, 1.0, 1.0, 1.0, 1.0, 1.0, 1.0, 1.0, 1.0, 1.0, 1.0, 1.0, 1.0, 1.0, 1.0, 1.0, 1.0, 1.0, 1.0, 1.0, 1.0, 1.0, 1.0, 1.0, 1.0, 1.0, 1.0, 1.0, 1.0, 1.0, 1.0, 1.0, 1.0, 1.0, 1.0, 1.0, 1.0, 1.0, 1.0, 1.0, 1.0, 1.0, 1.0, 1.0, 1.0, 1.0, 1.0, 1.0, 1.0, 1.0, 1.0, 1.0, 1.0, 1.0, 1.0, 1.0, 1.0, 1.0, 1.0, 1.0, 1.0, 1.0, 1.0, 1.0, 1.0, 1.0, 1.0, 1.0, 1.0, 1.0, 1.0, 1.0, 1.0, 1.0, 1.0, 1.0, 1.0, 1.0, 1.0, 1.0, 1.0, 1.0, 1.0, 1.0, 1.0, 1.0, 1.0, 1.0, 1.0, 1.0, 1.0, 1.0, 1.0, 1.0, 1.0, 1.0, 1.0, 1.0, 1.0, 1.0, 1.0, 1.0, 1.0, 1.0, 1.0, 1.0]): _vg.add([_i], _w, 'REPLACE')
_vg = ob_cube.vertex_groups.new(name='door')
for _i, _w in zip([2, 3, 4, 5, 12, 13, 20, 21, 22, 23, 24, 25, 26, 27, 28, 29, 30, 31, 32, 33, 34, 35, 36, 37, 38, 39, 40, 41, 42, 43, 48, 49, 50, 51, 56, 57, 58, 59, 60, 61, 62, 63, 64, 65, 66, 67, 68, 69, 70, 71, 72, 73, 74, 75, 76, 77, 78, 79, 80, 81, 82, 83, 84, 85, 86, 87, 88, 89, 90, 91, 92, 93, 94, 95, 96, 97, 98, 99, 100, 173, 174, 175, 176, 177, 178, 179, 180, 181, 182, 183, 184, 185, 186, 187, 188, 189, 190, 191, 192, 193, 194, 195, 196, 197, 198, 199, 200, 201, 202, 203, 204, 205, 206, 207, 208, 209, 210, 211, 212, 213, 214, 215, 216, 217, 218, 219, 220, 221, 222, 223, 224, 225, 226, 227, 228, 229, 230, 231, 232, 233, 234, 235, 236, 237, 238, 239, 240, 241, 242, 243, 244, 245, 246, 247, 248, 249, 250, 251, 252, 253, 254, 255, 256, 257, 258, 259, 260, 261, 262, 263, 264, 265, 266, 267, 268, 269, 270, 271, 272, 273, 274, 275, 276, 277, 278, 279], [0.0, 0.0, 0.0, 0.0, 0.0, 0.0, 0.0, 0.0, 0.0, 0.0, 0.0, 0.0, 0.0, 0.0, 0.0, 0.0, 0.0, 0.0, 0.0, 0.0, 0.0, 0.0, 0.0, 0.0, 0.0, 0.0, 0.0, 0.0, 0.0, 0.0, 0.0, 0.0, 0.0, 0.0, 0.0, 0.0, 0.0, 0.0, 0.0, 0.0, 0.0, 0.0, 1.0, 1.0, 1.0, 1.0, 1.0, 1.0, 1.0, 1.0, 1.0, 1.0, 1.0, 1.0, 1.0, 1.0, 1.0, 1.0, 1.0, 1.0, 1.0, 1.0, 1.0, 1.0, 1.0, 1.0, 1.0, 1.0, 1.0, 1.0, 1.0, 0.0, 0.0, 0.0, 0.0, 0.0, 0.0, 0.0, 0.0, 0.0, 0.0, 0.0, 0.0, 0.0, 0.0, 0.0, 0.0, 0.0, 0.0, 0.0, 0.0, 0.0, 0.0, 0.0, 0.0, 0.0, 0.0, 0.0, 0.0, 0.0, 0.0, 0.0, 0.0, 0.0, 0.0, 0.0, 0.0, 0.0, 0.0, 0.0, 0.0, 0.0, 0.0, 0.0, 0.0, 0.0, 0.0, 0.0, 0.0, 0.0, 0.0, 0.0, 0.0, 0.0, 0.0, 0.0, 0.0, 0.0, 0.0, 0.0, 0.0, 0.0, 0.0, 0.0, 0.0, 0.0, 0.0, 0.0, 0.0, 0.0, 0.0, 0.0, 0.0, 0.0, 0.0, 0.0, 0.0, 0.0, 0.0, 1.0, 1.0, 1.0, 1.0, 1.0, 1.0, 1.0, 1.0, 1.0, 1.0, 1.0, 1.0, 1.0, 1.0, 1.0, 1.0, 1.0, 1.0, 1.0, 1.0, 1.0, 1.0, 1.0, 1.0, 1.0, 1.0, 1.0, 1.0, 1.0, 0.0, 0.0, 0.0, 0.0, 0.0, 0.0, 0.0, 0.0]): _vg.add([_i], _w, 'REPLACE')
_m = ob_cube.modifiers.new('Armature', 'ARMATURE')
_m.object = ob_armature
ob_armature.location = (0.0, 0.0, 0.0)
ob_armature.show_in_front = True

# ---- collection membership
col_collection.objects.link(ob_cube)
col_collection.objects.link(ob_armature)

# ---- scene / render settings (as saved in the file)
scene.frame_start = 1; scene.frame_end = 250; scene.frame_set(1)
scene.render.engine = 'BLENDER_EEVEE_NEXT'
bpy.context.view_layer.update()

# ---- added for rendering (the .blend has no active camera and no usable light): camera, sun
cam_auto = bpy.data.cameras.new('AutoCamera')
cam_auto.lens = 50.0
cam_auto.sensor_width = 36.0
cam_auto.clip_end = 1000.0
ob_auto_camera = bpy.data.objects.new('AutoCamera', cam_auto)
scene.collection.objects.link(ob_auto_camera)
ob_auto_camera.location = (1.79932, -2.15977, 2.33946)
ob_auto_camera.rotation_euler = (1.09748, -7.21219e-08, 0.694738)
scene.camera = ob_auto_camera
light_auto_sun = bpy.data.lights.new('AutoSun', 'SUN')
light_auto_sun.energy = 3.0
light_auto_sun.angle = 0.0523599
ob_auto_sun = bpy.data.objects.new('AutoSun', light_auto_sun)
scene.collection.objects.link(ob_auto_sun)
ob_auto_sun.rotation_euler = (0.872665, 0.174533, 0.523599)
bpy.context.view_layer.update()
